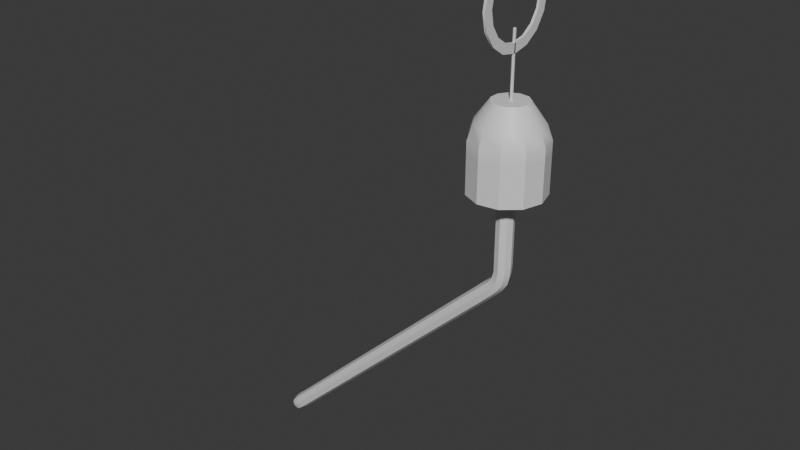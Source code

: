 # Source: tap.blend  (saved by Blender 4.3.34; exported with 4.5.12 LTS)
import bpy
from mathutils import Matrix  # noqa: F401  (used for matrix-valued properties, if any)

bpy.ops.wm.read_factory_settings(use_empty=True)
scene = bpy.context.scene
scene.name = 'Scene'

# ---- collections
col_export = bpy.data.collections.new('export'); scene.collection.children.link(col_export)

# ---- materials (node trees are filled in below, after node groups)
mat_fueltank = bpy.data.materials.new('FuelTank')
mat_tubes = bpy.data.materials.new('Tubes')
mat_wand = bpy.data.materials.new('Wand')
mat_gold = bpy.data.materials.new('Gold')

# ---- node groups
ng_smooth_by_angle = bpy.data.node_groups.new('Smooth by Angle', 'GeometryNodeTree')
_s = ng_smooth_by_angle.interface.new_socket(name='Mesh', in_out='OUTPUT', socket_type='NodeSocketGeometry')
_s = ng_smooth_by_angle.interface.new_socket(name='Mesh', in_out='INPUT', socket_type='NodeSocketGeometry')
_s = ng_smooth_by_angle.interface.new_socket(name='Angle', in_out='INPUT', socket_type='NodeSocketFloat')
_s.subtype = 'ANGLE'
_s.default_value = 0.5236
_s.min_value = 0.0
_s.max_value = 3.142
_s.description = 'Maximum face angle for smooth edges'
_s = ng_smooth_by_angle.interface.new_socket(name='Ignore Sharpness', in_out='INPUT', socket_type='NodeSocketBool')
_s.force_non_field = True
ng_smooth_by_angle.description = 'Set the sharpness of mesh edges based on the angle between the neighboring faces'
ng_smooth_by_angle.is_modifier = True
_N = ng_smooth_by_angle.nodes; _L = ng_smooth_by_angle.links
n0 = _N.new('GeometryNodeSetShadeSmooth'); n0.name = 'Set Shade Smooth'; n0.location = (120, -80)
n0.domain = 'EDGE'
n1 = _N.new('GeometryNodeSetShadeSmooth'); n1.name = 'Set Shade Smooth.001'; n1.location = (300, -80)
n2 = _N.new('NodeGroupOutput'); n2.name = 'Group Output'; n2.location = (480, -80)
n3 = _N.new('GeometryNodeInputMeshEdgeAngle'); n3.name = 'Edge Angle'; n3.location = (-440, -240)
n4 = _N.new('NodeGroupInput'); n4.name = 'Group Input'; n4.location = (-80, -80)
n5 = _N.new('GeometryNodeInputEdgeSmooth'); n5.name = 'Is Edge Smooth'; n5.location = (-260, -120)
n6 = _N.new('GeometryNodeInputShadeSmooth'); n6.name = 'Is Shade Smooth'; n6.location = (-440, -397)
n7 = _N.new('FunctionNodeCompare'); n7.name = 'Compare'; n7.location = (-260, -260)
n7.operation = 'LESS_EQUAL'
n7.inputs[6].default_value = (0.0, 0.0, 0.0, 0.0)
n7.inputs[7].default_value = (0.0, 0.0, 0.0, 0.0)
n8 = _N.new('FunctionNodeBooleanMath'); n8.name = 'Boolean Math.001'; n8.location = (-80, -260)
n9 = _N.new('NodeGroupInput'); n9.name = 'Group Input.001'; n9.location = (-440, -329)
n10 = _N.new('NodeGroupInput'); n10.name = 'Group Input.002'; n10.location = (-259, -189)
n11 = _N.new('FunctionNodeBooleanMath'); n11.name = 'Boolean Math'; n11.location = (-80, -149)
n11.operation = 'OR'
n12 = _N.new('FunctionNodeBooleanMath'); n12.name = 'Boolean Math.002'; n12.location = (-260, -380)
n12.operation = 'OR'
n13 = _N.new('NodeGroupInput'); n13.name = 'Group Input.003'; n13.location = (-440, -460)
_L.new(n3.outputs[0], n7.inputs[0])
_L.new(n1.outputs[0], n2.inputs[0])
_L.new(n9.outputs[1], n7.inputs[1])
_L.new(n7.outputs[0], n8.inputs[0])
_L.new(n4.outputs[0], n0.inputs[0])
_L.new(n0.outputs[0], n1.inputs[0])
_L.new(n8.outputs[0], n0.inputs[2])
_L.new(n10.outputs[2], n11.inputs[1])
_L.new(n5.outputs[0], n11.inputs[0])
_L.new(n11.outputs[0], n0.inputs[1])
_L.new(n13.outputs[2], n12.inputs[1])
_L.new(n6.outputs[0], n12.inputs[0])
_L.new(n12.outputs[0], n8.inputs[1])
n2.is_active_output = True

# ---- material node trees
mat_fueltank.use_nodes = True; mat_fueltank.node_tree.nodes.clear()
_N = mat_fueltank.node_tree.nodes; _L = mat_fueltank.node_tree.links
n0 = _N.new('ShaderNodeBsdfPrincipled'); n0.name = 'Principled BSDF'; n0.location = (10, 300)
n1 = _N.new('ShaderNodeOutputMaterial'); n1.name = 'Material Output'; n1.location = (300, 300)
_L.new(n0.outputs[0], n1.inputs[0])
n1.is_active_output = True
mat_tubes.use_nodes = True; mat_tubes.node_tree.nodes.clear()
_N = mat_tubes.node_tree.nodes; _L = mat_tubes.node_tree.links
n0 = _N.new('ShaderNodeBsdfPrincipled'); n0.name = 'Principled BSDF'; n0.location = (10, 300)
n1 = _N.new('ShaderNodeOutputMaterial'); n1.name = 'Material Output'; n1.location = (300, 300)
_L.new(n0.outputs[0], n1.inputs[0])
n1.is_active_output = True
mat_wand.use_nodes = True; mat_wand.node_tree.nodes.clear()
_N = mat_wand.node_tree.nodes; _L = mat_wand.node_tree.links
n0 = _N.new('ShaderNodeBsdfPrincipled'); n0.name = 'Principled BSDF'; n0.location = (10, 300)
n1 = _N.new('ShaderNodeOutputMaterial'); n1.name = 'Material Output'; n1.location = (300, 300)
_L.new(n0.outputs[0], n1.inputs[0])
n1.is_active_output = True
mat_gold.use_nodes = True; mat_gold.node_tree.nodes.clear()
_N = mat_gold.node_tree.nodes; _L = mat_gold.node_tree.links
n0 = _N.new('ShaderNodeBsdfPrincipled'); n0.name = 'Principled BSDF'; n0.location = (10, 300)
n1 = _N.new('ShaderNodeOutputMaterial'); n1.name = 'Material Output'; n1.location = (300, 300)
_L.new(n0.outputs[0], n1.inputs[0])
n1.is_active_output = True

# ---- world
world_world = bpy.data.worlds.new('World'); scene.world = world_world
world_world.use_nodes = True; world_world.node_tree.nodes.clear()
_N = world_world.node_tree.nodes; _L = world_world.node_tree.links
n0 = _N.new('ShaderNodeOutputWorld'); n0.name = 'World Output'; n0.location = (300, 300)
n1 = _N.new('ShaderNodeBackground'); n1.name = 'Background'; n1.location = (10, 300)
n1.inputs[0].default_value = (0.05088, 0.05088, 0.05088, 1.0)
_L.new(n1.outputs[0], n0.inputs[0])
n0.is_active_output = True
world_world.color = (0.05088, 0.05088, 0.05088)
world_world.sun_shadow_jitter_overblur = 0.0

# ---- meshes
me_cube_001 = bpy.data.meshes.new('Cube.001')
me_cube_001.from_pydata([(1.152, 0.1, -0.002558), (1.152, 0.04849, 0.2271), (1.206, 0.08413, -0.002558), (1.178, 0.04079, 0.2271), (1.243, 0.04154, -0.002558), (1.196, 0.02014, 0.2271), (1.251, -0.01423, -0.002558), (1.2, -0.006901, 0.2271), (1.227, -0.06549, -0.002558), (1.188, -0.03175, 0.2271), (1.18, -0.09595, -0.002558), (1.165, -0.04653, 0.2271), (1.124, -0.09595, -0.002558), (1.138, -0.04653, 0.2271), (1.076, -0.06549, -0.002558), (1.115, -0.03175, 0.2271), (1.053, -0.01423, -0.002558), (1.104, -0.006901, 0.2271), (1.061, 0.04154, -0.002558), (1.108, 0.02014, 0.2271), (1.098, 0.08413, -0.002558), (1.126, 0.04079, 0.2271), (1.152, 0.1, 0.103), (1.206, 0.08413, 0.103), (1.243, 0.04154, 0.103), (1.251, -0.01423, 0.103), (1.227, -0.06549, 0.103), (1.18, -0.09595, 0.103), (1.124, -0.09595, 0.103), (1.076, -0.06549, 0.103), (1.053, -0.01423, 0.103), (1.061, 0.04154, 0.103), (1.098, 0.08413, 0.103), (1.152, 0.08703, 0.1731), (1.199, 0.07321, 0.1731), (1.231, 0.03615, 0.1731), (1.238, -0.01239, 0.1731), (1.218, -0.05699, 0.1731), (1.176, -0.0835, 0.1731), (1.127, -0.0835, 0.1731), (1.086, -0.05699, 0.1731), (1.066, -0.01239, 0.1731), (1.073, 0.03615, 0.1731), (1.105, 0.07321, 0.1731), (1.152, 0.06204, 0.2078), (1.185, 0.05219, 0.2078), (1.208, 0.02577, 0.2078), (1.213, -0.008829, 0.2078), (1.199, -0.04063, 0.2078), (1.169, -0.05953, 0.2078), (1.134, -0.05953, 0.2078), (1.105, -0.04063, 0.2078), (1.09, -0.008829, 0.2078), (1.095, 0.02577, 0.2078), (1.118, 0.05219, 0.2078), (1.206, 0.08413, 0.134), (1.243, 0.04154, 0.134), (1.251, -0.01423, 0.134), (1.227, -0.06549, 0.134), (1.18, -0.09595, 0.134), (1.124, -0.09595, 0.134), (1.076, -0.06549, 0.134), (1.053, -0.01423, 0.134), (1.061, 0.04154, 0.134), (1.098, 0.08413, 0.134), (1.152, 0.1, 0.134), (1.152, 0.005, 0.219), (1.152, 0.005, 0.4573), (1.156, 0.0025, 0.219), (1.156, 0.0025, 0.4573), (1.156, -0.0025, 0.219), (1.156, -0.0025, 0.4573), (1.152, -0.005, 0.219), (1.152, -0.005, 0.4573), (1.148, -0.0025, 0.219), (1.148, -0.0025, 0.4573), (1.148, 0.0025, 0.219), (1.148, 0.0025, 0.4573), (1.148, 0.1143, 0.531), (1.156, 0.1143, 0.531), (1.148, 0.1056, 0.4873), (1.156, 0.1056, 0.4873), (1.148, 0.0808, 0.4502), (1.156, 0.08081, 0.4502), (1.148, 0.04373, 0.4254), (1.156, 0.04373, 0.4254), (1.148, 8.636e-10, 0.4167), (1.156, 8.636e-10, 0.4167), (1.148, -0.04373, 0.4254), (1.156, -0.04373, 0.4254), (1.148, -0.0808, 0.4502), (1.156, -0.08081, 0.4502), (1.148, -0.1056, 0.4873), (1.156, -0.1056, 0.4873), (1.148, -0.1143, 0.531), (1.156, -0.1143, 0.531), (1.148, -0.1056, 0.5747), (1.156, -0.1056, 0.5747), (1.148, -0.0808, 0.6118), (1.156, -0.08081, 0.6118), (1.148, -0.04373, 0.6366), (1.156, -0.04373, 0.6366), (1.148, 8.636e-10, 0.6453), (1.156, 8.636e-10, 0.6453), (1.148, 0.04373, 0.6366), (1.156, 0.04373, 0.6366), (1.148, 0.0808, 0.6118), (1.156, 0.08081, 0.6118), (1.148, 0.1056, 0.5747), (1.156, 0.1056, 0.5747), (1.148, 0.145, 0.531), (1.148, 0.134, 0.4755), (1.148, 0.1025, 0.4285), (1.148, 0.05549, 0.397), (1.148, 8.149e-10, 0.386), (1.148, -0.05549, 0.397), (1.148, -0.1025, 0.4285), (1.148, -0.134, 0.4755), (1.148, -0.145, 0.531), (1.148, -0.134, 0.5865), (1.148, -0.1025, 0.6335), (1.148, -0.05549, 0.665), (1.148, 8.149e-10, 0.676), (1.148, 0.05549, 0.665), (1.148, 0.1025, 0.6335), (1.148, 0.134, 0.5865), (1.156, 0.134, 0.4755), (1.156, 0.145, 0.531), (1.156, 0.1025, 0.4285), (1.156, 0.05549, 0.397), (1.156, 8.149e-10, 0.386), (1.156, -0.05549, 0.397), (1.156, -0.1025, 0.4285), (1.156, -0.134, 0.4755), (1.156, -0.145, 0.531), (1.156, -0.134, 0.5865), (1.156, -0.1025, 0.6335), (1.156, -0.05549, 0.665), (1.156, 8.149e-10, 0.676), (1.156, 0.05549, 0.665), (1.156, 0.1025, 0.6335), (1.156, 0.134, 0.5865), (1.167, -0.015, 0.07112), (1.137, -0.015, 0.07112), (1.137, 0.015, 0.07112), (1.167, 0.015, 0.07112), (1.163, -0.02, -0.3267), (1.127, -0.02, -0.3114), (1.127, 0.02, -0.3114), (1.163, 0.02, -0.3267), (0.2587, -0.015, -1.202), (0.2379, -0.015, -1.18), (0.2379, 0.015, -1.18), (0.2587, 0.015, -1.202), (1.172, -0.02, 0.02743), (1.132, -0.02, 0.02743), (1.132, 0.02, 0.02743), (1.172, 0.02, 0.02743), (1.172, -0.02, -0.03082), (1.132, -0.02, -0.03082), (1.132, 0.02, -0.03082), (1.172, 0.02, -0.03082), (1.172, -0.02, -0.08908), (1.132, -0.02, -0.08908), (1.132, 0.02, -0.08908), (1.172, 0.02, -0.08908), (1.172, -0.02, -0.1473), (1.132, -0.02, -0.1473), (1.132, 0.02, -0.1473), (1.172, 0.02, -0.1473), (1.172, -0.02, -0.2056), (1.132, -0.02, -0.2056), (1.132, 0.02, -0.2056), (1.172, 0.02, -0.2056), (1.172, -0.02, -0.2652), (1.132, -0.02, -0.2625), (1.132, 0.02, -0.2625), (1.172, 0.02, -0.2652), (1.125, -0.02, -0.3754), (1.096, -0.02, -0.3487), (1.096, 0.02, -0.3487), (1.125, 0.02, -0.3754), (1.083, -0.02, -0.4164), (1.055, -0.02, -0.3876), (1.055, 0.02, -0.3876), (1.083, 0.02, -0.4164), (1.041, -0.02, -0.4564), (1.013, -0.02, -0.4276), (1.013, 0.02, -0.4276), (1.041, 0.02, -0.4564), (0.9995, -0.02, -0.4964), (0.9718, -0.02, -0.4675), (0.9718, 0.02, -0.4675), (0.9995, 0.02, -0.4964), (0.958, -0.02, -0.5363), (0.9303, -0.02, -0.5075), (0.9303, 0.02, -0.5075), (0.958, 0.02, -0.5363), (0.9164, -0.02, -0.5763), (0.8887, -0.02, -0.5475), (0.8887, 0.02, -0.5475), (0.9164, 0.02, -0.5763), (0.8749, -0.02, -0.6163), (0.8472, -0.02, -0.5874), (0.8472, 0.02, -0.5874), (0.8749, 0.02, -0.6163), (0.8334, -0.02, -0.6562), (0.8056, -0.02, -0.6274), (0.8056, 0.02, -0.6274), (0.8334, 0.02, -0.6562), (0.7918, -0.02, -0.6962), (0.7641, -0.02, -0.6673), (0.7641, 0.02, -0.6673), (0.7918, 0.02, -0.6962), (0.7503, -0.02, -0.7361), (0.7225, -0.02, -0.7073), (0.7225, 0.02, -0.7073), (0.7503, 0.02, -0.7361), (0.7087, -0.02, -0.7761), (0.681, -0.02, -0.7473), (0.681, 0.02, -0.7473), (0.7087, 0.02, -0.7761), (0.6672, -0.02, -0.8161), (0.6395, -0.02, -0.7872), (0.6395, 0.02, -0.7872), (0.6672, 0.02, -0.8161), (0.6256, -0.02, -0.856), (0.5979, -0.02, -0.8272), (0.5979, 0.02, -0.8272), (0.6256, 0.02, -0.856), (0.5841, -0.02, -0.896), (0.5564, -0.02, -0.8672), (0.5564, 0.02, -0.8672), (0.5841, 0.02, -0.896), (0.5426, -0.02, -0.9359), (0.5148, -0.02, -0.9071), (0.5148, 0.02, -0.9071), (0.5426, 0.02, -0.9359), (0.501, -0.02, -0.9759), (0.4733, -0.02, -0.9471), (0.4733, 0.02, -0.9471), (0.501, 0.02, -0.9759), (0.4595, -0.02, -1.016), (0.4317, -0.02, -0.987), (0.4317, 0.02, -0.987), (0.4595, 0.02, -1.016), (0.4179, -0.02, -1.056), (0.3902, -0.02, -1.027), (0.3902, 0.02, -1.027), (0.4179, 0.02, -1.056), (0.3764, -0.02, -1.096), (0.3487, -0.02, -1.067), (0.3487, 0.02, -1.067), (0.3764, 0.02, -1.096), (0.3348, -0.02, -1.136), (0.3071, -0.02, -1.107), (0.3071, 0.02, -1.107), (0.3348, 0.02, -1.136), (0.2933, -0.02, -1.176), (0.2656, -0.02, -1.147), (0.2656, 0.02, -1.147), (0.2933, 0.02, -1.176), (1.17, 1.384e-09, 0.07431), (1.152, 0.01829, 0.07431), (1.134, 1.355e-09, 0.07431), (1.152, -0.01829, 0.07431), (0.2587, 1.675e-09, -1.207), (0.246, -0.01829, -1.193), (0.2333, 1.791e-09, -1.18), (0.246, 0.01829, -1.193), (1.171, -0.01914, 0.05472), (1.133, -0.01914, 0.05472), (1.152, -0.0275, 0.02743), (1.133, 0.01914, 0.05472), (1.124, 1.355e-09, 0.02743), (1.171, 0.01914, 0.05472), (1.152, 0.0275, 0.02743), (1.179, 1.355e-09, 0.02743), (1.172, -0.02, -0.001697), (1.132, -0.02, -0.001697), (1.152, -0.0275, -0.03082), (1.132, 0.02, -0.001697), (1.124, 1.689e-09, -0.03082), (1.172, 0.02, -0.001697), (1.152, 0.0275, -0.03082), (1.179, 1.02e-09, -0.03082), (1.172, -0.02, -0.05995), (1.132, -0.02, -0.05995), (1.152, -0.0275, -0.08908), (1.132, 0.02, -0.05995), (1.124, 1.697e-09, -0.08908), (1.172, 0.02, -0.05995), (1.152, 0.0275, -0.08908), (1.179, 1.013e-09, -0.08908), (1.172, -0.02, -0.1182), (1.132, -0.02, -0.1182), (1.152, -0.0275, -0.1473), (1.132, 0.02, -0.1182), (1.124, 1.697e-09, -0.1473), (1.172, 0.02, -0.1182), (1.152, 0.0275, -0.1473), (1.179, 1.013e-09, -0.1473), (1.172, -0.02, -0.1765), (1.132, -0.02, -0.1765), (1.152, -0.0275, -0.2056), (1.132, 0.02, -0.1765), (1.124, 1.689e-09, -0.2056), (1.172, 0.02, -0.1765), (1.152, 0.0275, -0.2056), (1.179, 1.02e-09, -0.2056), (1.172, -0.02, -0.2349), (1.132, -0.02, -0.2346), (1.152, -0.0275, -0.2638), (1.132, 0.02, -0.2346), (1.125, 1.689e-09, -0.2621), (1.172, 0.02, -0.2349), (1.152, 0.0275, -0.2638), (1.179, 1.02e-09, -0.2656), (1.17, -0.02, -0.2966), (1.132, -0.02, -0.2885), (1.145, -0.0275, -0.3191), (1.132, 0.02, -0.2885), (1.12, 1.689e-09, -0.3086), (1.17, 0.02, -0.2966), (1.145, 0.0275, -0.3191), (1.17, 1.02e-09, -0.3295), (1.146, -0.02, -0.3527), (1.114, -0.02, -0.3307), (1.11, -0.0275, -0.3621), (1.114, 0.02, -0.3307), (1.09, 1.682e-09, -0.3438), (1.146, 0.02, -0.3527), (1.11, 0.0275, -0.3621), (1.13, 1.027e-09, -0.3804), (1.103, -0.02, -0.3963), (1.076, -0.02, -0.3678), (1.069, -0.0275, -0.402), (1.076, 0.02, -0.3678), (1.05, 1.689e-09, -0.3822), (1.103, 0.02, -0.3963), (1.069, 0.0275, -0.402), (1.088, 1.02e-09, -0.4218), (1.062, -0.02, -0.4364), (1.034, -0.02, -0.4076), (1.027, -0.0275, -0.442), (1.034, 0.02, -0.4076), (1.008, 1.689e-09, -0.4222), (1.062, 0.02, -0.4364), (1.027, 0.0275, -0.442), (1.046, 1.02e-09, -0.4618), (1.02, -0.02, -0.4764), (0.9926, -0.02, -0.4476), (0.9857, -0.0275, -0.482), (0.9926, 0.02, -0.4476), (0.9666, 1.682e-09, -0.4621), (1.02, 0.02, -0.4764), (0.9857, 0.0275, -0.482), (1.005, 1.027e-09, -0.5018), (0.9788, -0.02, -0.5163), (0.951, -0.02, -0.4875), (0.9441, -0.0275, -0.5219), (0.951, 0.02, -0.4875), (0.9251, 1.689e-09, -0.5021), (0.9788, 0.02, -0.5163), (0.9441, 0.0275, -0.5219), (0.9632, 1.02e-09, -0.5417), (0.9372, -0.02, -0.5563), (0.9095, -0.02, -0.5275), (0.9026, -0.0275, -0.5619), (0.9095, 0.02, -0.5275), (0.8835, 1.682e-09, -0.5421), (0.9372, 0.02, -0.5563), (0.9026, 0.0275, -0.5619), (0.9216, 1.027e-09, -0.5817), (0.8957, -0.02, -0.5963), (0.8679, -0.02, -0.5674), (0.861, -0.0275, -0.6018), (0.8679, 0.02, -0.5674), (0.842, 1.682e-09, -0.582), (0.8957, 0.02, -0.5963), (0.861, 0.0275, -0.6018), (0.8801, 1.027e-09, -0.6217), (0.8541, -0.02, -0.6362), (0.8264, -0.02, -0.6074), (0.8195, -0.0275, -0.6418), (0.8264, 0.02, -0.6074), (0.8004, 1.689e-09, -0.622), (0.8541, 0.02, -0.6362), (0.8195, 0.0275, -0.6418), (0.8386, 1.02e-09, -0.6616), (0.8126, -0.02, -0.6762), (0.7849, -0.02, -0.6474), (0.7779, -0.0275, -0.6818), (0.7849, 0.02, -0.6474), (0.7589, 1.682e-09, -0.6619), (0.8126, 0.02, -0.6762), (0.7779, 0.0275, -0.6818), (0.797, 1.027e-09, -0.7016), (0.771, -0.02, -0.7162), (0.7433, -0.02, -0.6873), (0.7364, -0.0275, -0.7217), (0.7433, 0.02, -0.6873), (0.7173, 1.689e-09, -0.7019), (0.771, 0.02, -0.7162), (0.7364, 0.0275, -0.7217), (0.7555, 1.02e-09, -0.7415), (0.7295, -0.02, -0.7561), (0.7018, -0.02, -0.7273), (0.6949, -0.0275, -0.7617), (0.7018, 0.02, -0.7273), (0.6758, 1.682e-09, -0.7419), (0.7295, 0.02, -0.7561), (0.6949, 0.0275, -0.7617), (0.7139, 1.027e-09, -0.7815), (0.688, -0.02, -0.7961), (0.6602, -0.02, -0.7673), (0.6533, -0.0275, -0.8016), (0.6602, 0.02, -0.7673), (0.6343, 1.682e-09, -0.7818), (0.688, 0.02, -0.7961), (0.6533, 0.0275, -0.8016), (0.6724, 1.027e-09, -0.8215), (0.6464, -0.02, -0.836), (0.6187, -0.02, -0.8072), (0.6118, -0.0275, -0.8416), (0.6187, 0.02, -0.8072), (0.5927, 1.682e-09, -0.8218), (0.6464, 0.02, -0.836), (0.6118, 0.0275, -0.8416), (0.6308, 1.027e-09, -0.8614), (0.6049, -0.02, -0.876), (0.5771, -0.02, -0.8472), (0.5702, -0.0275, -0.8816), (0.5771, 0.02, -0.8472), (0.5512, 1.682e-09, -0.8618), (0.6049, 0.02, -0.876), (0.5702, 0.0275, -0.8816), (0.5893, 1.027e-09, -0.9014), (0.5633, -0.02, -0.916), (0.5356, -0.02, -0.8871), (0.5287, -0.0275, -0.9215), (0.5356, 0.02, -0.8871), (0.5096, 1.682e-09, -0.9017), (0.5633, 0.02, -0.916), (0.5287, 0.0275, -0.9215), (0.5478, 1.027e-09, -0.9414), (0.5218, -0.02, -0.9559), (0.4941, -0.02, -0.9271), (0.4872, -0.0275, -0.9615), (0.4941, 0.02, -0.9271), (0.4681, 1.689e-09, -0.9417), (0.5218, 0.02, -0.9559), (0.4872, 0.0275, -0.9615), (0.5062, 1.02e-09, -0.9813), (0.4802, -0.02, -0.9959), (0.4525, -0.02, -0.9671), (0.4456, -0.0275, -1.001), (0.4525, 0.02, -0.9671), (0.4265, 1.689e-09, -0.9816), (0.4802, 0.02, -0.9959), (0.4456, 0.0275, -1.001), (0.4647, 1.02e-09, -1.021), (0.4387, -0.02, -1.036), (0.411, -0.02, -1.007), (0.4041, -0.0275, -1.041), (0.411, 0.02, -1.007), (0.385, 1.689e-09, -1.022), (0.4387, 0.02, -1.036), (0.4041, 0.0275, -1.041), (0.4231, 1.02e-09, -1.061), (0.3972, -0.02, -1.076), (0.3694, -0.02, -1.047), (0.3625, -0.0275, -1.081), (0.3694, 0.02, -1.047), (0.3435, 1.689e-09, -1.062), (0.3972, 0.02, -1.076), (0.3625, 0.0275, -1.081), (0.3816, 1.02e-09, -1.101), (0.3556, -0.02, -1.116), (0.3279, -0.02, -1.087), (0.321, -0.0275, -1.121), (0.3279, 0.02, -1.087), (0.3019, 1.689e-09, -1.102), (0.3556, 0.02, -1.116), (0.321, 0.0275, -1.121), (0.34, 1.02e-09, -1.141), (0.3141, -0.02, -1.156), (0.2863, -0.02, -1.127), (0.2794, -0.0275, -1.161), (0.2863, 0.02, -1.127), (0.2604, 1.689e-09, -1.141), (0.3141, 0.02, -1.156), (0.2794, 0.0275, -1.161), (0.2985, 1.02e-09, -1.181), (0.2733, -0.01914, -1.194), (0.2467, -0.01914, -1.166), (0.2467, 0.01914, -1.166), (0.2733, 0.01914, -1.194), (1.152, 1.355e-09, 0.08101), (0.2412, 1.005e-09, -1.198), (1.152, -0.02634, 0.05503), (1.125, 1.355e-09, 0.05503), (1.152, 0.02634, 0.05503), (1.178, 1.355e-09, 0.05503), (1.152, -0.0275, -0.001697), (1.124, 1.222e-09, -0.001697), (1.152, 0.0275, -0.001697), (1.179, 1.487e-09, -0.001697), (1.152, -0.0275, -0.05995), (1.124, 1.223e-09, -0.05995), (1.152, 0.0275, -0.05995), (1.179, 1.487e-09, -0.05995), (1.152, -0.0275, -0.1182), (1.124, 1.223e-09, -0.1182), (1.152, 0.0275, -0.1182), (1.179, 1.487e-09, -0.1182), (1.152, -0.0275, -0.1765), (1.124, 1.222e-09, -0.1765), (1.152, 0.0275, -0.1765), (1.179, 1.487e-09, -0.1765), (1.152, -0.0275, -0.2347), (1.124, 1.222e-09, -0.2345), (1.152, 0.0275, -0.2347), (1.179, 1.487e-09, -0.2349), (1.151, -0.0275, -0.2926), (1.125, 1.222e-09, -0.287), (1.151, 0.0275, -0.2926), (1.177, 1.487e-09, -0.2982), (1.13, -0.0275, -0.3417), (1.108, 1.192e-09, -0.3266), (1.13, 0.0275, -0.3417), (1.152, 1.517e-09, -0.3568), (1.09, -0.0275, -0.382), (1.07, 1.164e-09, -0.3624), (1.09, 0.0275, -0.382), (1.109, 1.546e-09, -0.4017), (1.048, -0.0275, -0.422), (1.029, 1.193e-09, -0.4022), (1.048, 0.0275, -0.422), (1.067, 1.517e-09, -0.4418), (1.006, -0.0275, -0.462), (0.9874, 1.192e-09, -0.4422), (1.006, 0.0275, -0.462), (1.025, 1.517e-09, -0.4818), (0.9649, -0.0275, -0.5019), (0.9458, 1.164e-09, -0.4821), (0.9649, 0.0275, -0.5019), (0.984, 1.546e-09, -0.5218), (0.9233, -0.0275, -0.5419), (0.9043, 1.192e-09, -0.5221), (0.9233, 0.0275, -0.5419), (0.9424, 1.517e-09, -0.5617), (0.8818, -0.0275, -0.5819), (0.8627, 1.163e-09, -0.562), (0.8818, 0.0275, -0.5819), (0.9009, 1.547e-09, -0.6017), (0.8403, -0.0275, -0.6218), (0.8212, 1.164e-09, -0.602), (0.8403, 0.0275, -0.6218), (0.8593, 1.546e-09, -0.6416), (0.7987, -0.0275, -0.6618), (0.7797, 1.192e-09, -0.642), (0.7987, 0.0275, -0.6618), (0.8178, 1.517e-09, -0.6816), (0.7572, -0.0275, -0.7017), (0.7381, 1.164e-09, -0.6819), (0.7572, 0.0275, -0.7017), (0.7762, 1.546e-09, -0.7216), (0.7156, -0.0275, -0.7417), (0.6966, 1.192e-09, -0.7219), (0.7156, 0.0275, -0.7417), (0.7347, 1.517e-09, -0.7615), (0.6741, -0.0275, -0.7817), (0.655, 1.163e-09, -0.7618), (0.6741, 0.0275, -0.7817), (0.6932, 1.547e-09, -0.8015), (0.6326, -0.0275, -0.8216), (0.6135, 1.163e-09, -0.8018), (0.6325, 0.0275, -0.8216), (0.6516, 1.547e-09, -0.8414), (0.591, -0.0275, -0.8616), (0.5719, 1.163e-09, -0.8418), (0.591, 0.0275, -0.8616), (0.6101, 1.547e-09, -0.8814), (0.5495, -0.0275, -0.9016), (0.5304, 1.163e-09, -0.8817), (0.5495, 0.0275, -0.9016), (0.5685, 1.547e-09, -0.9214), (0.5079, -0.0275, -0.9415), (0.4889, 1.164e-09, -0.9217), (0.5079, 0.0275, -0.9415), (0.527, 1.546e-09, -0.9613), (0.4664, -0.0275, -0.9815), (0.4473, 1.193e-09, -0.9617), (0.4664, 0.0275, -0.9815), (0.4854, 1.517e-09, -1.001), (0.4248, -0.0275, -1.021), (0.4058, 1.193e-09, -1.002), (0.4248, 0.0275, -1.021), (0.4439, 1.517e-09, -1.041), (0.3833, -0.0275, -1.061), (0.3642, 1.193e-09, -1.042), (0.3833, 0.0275, -1.061), (0.4024, 1.517e-09, -1.081), (0.3418, -0.0275, -1.101), (0.3227, 1.193e-09, -1.082), (0.3418, 0.0275, -1.101), (0.3608, 1.517e-09, -1.121), (0.3002, -0.0275, -1.141), (0.2811, 1.193e-09, -1.122), (0.3002, 0.0275, -1.141), (0.3193, 1.517e-09, -1.161), (0.2598, -0.02634, -1.18), (0.2415, 1.384e-09, -1.161), (0.2598, 0.02634, -1.18), (0.278, 1.326e-09, -1.199), (1.202, 0.1107, -0.02795), (1.176, 0.05357, 0.2525), (1.254, 0.06551, -0.02795), (1.201, 0.03165, 0.2525), (1.273, -0.000571, -0.02795), (1.21, -0.000391, 0.2525), (1.253, -0.06654, -0.02795), (1.201, -0.03238, 0.2525), (1.201, -0.1114, -0.02795), (1.175, -0.05416, 0.2525), (1.133, -0.121, -0.02795), (1.142, -0.05881, 0.2525), (1.071, -0.09228, -0.02795), (1.112, -0.04486, 0.2525), (1.034, -0.03429, -0.02795), (1.094, -0.01674, 0.2525), (1.034, 0.03452, -0.02795), (1.094, 0.01662, 0.2525), (1.071, 0.0923, -0.02795), (1.112, 0.04464, 0.2525), (1.134, 0.1207, -0.02795), (1.143, 0.05842, 0.2525), (1.202, 0.1107, 0.1009), (1.254, 0.06551, 0.1009), (1.273, -0.000571, 0.1009), (1.253, -0.06654, 0.1009), (1.201, -0.1114, 0.1009), (1.133, -0.121, 0.1009), (1.071, -0.09228, 0.1009), (1.034, -0.03429, 0.1009), (1.034, 0.03452, 0.1009), (1.071, 0.0923, 0.1009), (1.134, 0.1207, 0.1009), (1.195, 0.09633, 0.1865), (1.24, 0.05698, 0.1865), (1.257, -0.0005257, 0.1865), (1.24, -0.05794, 0.1865), (1.195, -0.09702, 0.1865), (1.135, -0.1054, 0.1865), (1.081, -0.08034, 0.1865), (1.049, -0.02987, 0.1865), (1.049, 0.03001, 0.1865), (1.081, 0.0803, 0.1865), (1.136, 0.105, 0.1865), (1.182, 0.0686, 0.229), (1.215, 0.04055, 0.229), (1.227, -0.0004384, 0.229), (1.214, -0.04136, 0.229), (1.182, -0.06922, 0.229), (1.14, -0.07518, 0.229), (1.101, -0.05733, 0.229), (1.078, -0.02136, 0.229), (1.078, 0.02133, 0.229), (1.101, 0.05718, 0.229), (1.14, 0.0748, 0.229), (1.254, 0.06551, 0.1388), (1.273, -0.000571, 0.1388), (1.253, -0.06654, 0.1388), (1.201, -0.1114, 0.1388), (1.133, -0.121, 0.1388), (1.071, -0.09228, 0.1388), (1.034, -0.03429, 0.1388), (1.034, 0.03452, 0.1388), (1.071, 0.0923, 0.1388), (1.134, 0.1207, 0.1388), (1.202, 0.1107, 0.1388), (1.084, -0.02328, 0.1046), (1.084, -0.02328, 0.01692), (1.084, 0.02351, 0.01692), (1.125, 0.01134, 0.2076), (1.125, -0.01135, 0.2076), (1.084, 0.02351, 0.1046), (1.084, -0.02328, 0.1303), (1.084, 0.02351, 0.1303), (1.114, -0.01449, 0.1916), (1.094, -0.02027, 0.1628), (1.114, 0.01454, 0.1916), (1.094, 0.02044, 0.1628)], [], [(44, 1, 3, 45), (45, 3, 5, 46), (46, 5, 7, 47), (47, 7, 9, 48), (48, 9, 11, 49), (49, 11, 13, 50), (50, 13, 15, 51), (51, 15, 17, 52), (52, 17, 19, 53), (20, 32, 22, 0), (53, 19, 21, 54), (54, 21, 1, 44), (0, 2, 4, 6, 8, 10, 12, 14, 16, 18, 20), (18, 31, 32, 20), (16, 30, 31, 18), (14, 29, 30, 16), (12, 28, 29, 14), (10, 27, 28, 12), (8, 26, 27, 10), (6, 25, 26, 8), (4, 24, 25, 6), (2, 23, 24, 4), (0, 22, 23, 2), (64, 43, 33, 65), (63, 42, 43, 64), (62, 41, 42, 63), (61, 40, 41, 62), (60, 39, 40, 61), (59, 38, 39, 60), (58, 37, 38, 59), (57, 36, 37, 58), (56, 35, 36, 57), (55, 34, 35, 56), (65, 33, 34, 55), (43, 54, 44, 33), (42, 53, 54, 43), (41, 52, 53, 42), (40, 51, 52, 41), (39, 50, 51, 40), (38, 49, 50, 39), (37, 48, 49, 38), (36, 47, 48, 37), (35, 46, 47, 36), (34, 45, 46, 35), (33, 44, 45, 34), (22, 65, 55, 23), (23, 55, 56, 24), (24, 56, 57, 25), (25, 57, 58, 26), (26, 58, 59, 27), (27, 59, 60, 28), (28, 60, 61, 29), (29, 61, 62, 30), (30, 62, 63, 31), (31, 63, 64, 32), (32, 64, 65, 22), (3, 1, 21, 19, 17, 15, 13, 11, 9, 7, 5), (66, 67, 69, 68), (68, 69, 71, 70), (70, 71, 73, 72), (72, 73, 75, 74), (69, 67, 77, 75, 73, 71), (74, 75, 77, 76), (76, 77, 67, 66), (66, 68, 70, 72, 74, 76), (110, 127, 126, 111), (111, 126, 128, 112), (112, 128, 129, 113), (113, 129, 130, 114), (114, 130, 131, 115), (115, 131, 132, 116), (116, 132, 133, 117), (117, 133, 134, 118), (118, 134, 135, 119), (119, 135, 136, 120), (120, 136, 137, 121), (121, 137, 138, 122), (122, 138, 139, 123), (123, 139, 140, 124), (109, 107, 106, 108), (124, 140, 141, 125), (125, 141, 127, 110), (79, 109, 108, 78), (80, 78, 110, 111), (82, 80, 111, 112), (84, 82, 112, 113), (86, 84, 113, 114), (88, 86, 114, 115), (90, 88, 115, 116), (92, 90, 116, 117), (94, 92, 117, 118), (96, 94, 118, 119), (98, 96, 119, 120), (100, 98, 120, 121), (102, 100, 121, 122), (104, 102, 122, 123), (106, 104, 123, 124), (108, 106, 124, 125), (78, 108, 125, 110), (79, 81, 126, 127), (81, 83, 128, 126), (83, 85, 129, 128), (85, 87, 130, 129), (87, 89, 131, 130), (89, 91, 132, 131), (91, 93, 133, 132), (93, 95, 134, 133), (95, 97, 135, 134), (97, 99, 136, 135), (99, 101, 137, 136), (101, 103, 138, 137), (103, 105, 139, 138), (105, 107, 140, 139), (107, 109, 141, 140), (109, 79, 127, 141), (107, 105, 104, 106), (105, 103, 102, 104), (103, 101, 100, 102), (101, 99, 98, 100), (99, 97, 96, 98), (97, 95, 94, 96), (95, 93, 92, 94), (93, 91, 90, 92), (91, 89, 88, 90), (89, 87, 86, 88), (87, 85, 84, 86), (85, 83, 82, 84), (83, 81, 80, 82), (81, 79, 78, 80), (145, 263, 498, 262), (263, 144, 264, 498), (498, 264, 143, 265), (262, 498, 265, 142), (150, 267, 499, 266), (267, 151, 268, 499), (499, 268, 152, 269), (266, 499, 269, 153), (142, 265, 500, 270), (265, 143, 271, 500), (500, 271, 155, 272), (270, 500, 272, 154), (143, 264, 501, 271), (264, 144, 273, 501), (501, 273, 156, 274), (271, 501, 274, 155), (144, 263, 502, 273), (263, 145, 275, 502), (502, 275, 157, 276), (273, 502, 276, 156), (145, 262, 503, 275), (262, 142, 270, 503), (503, 270, 154, 277), (275, 503, 277, 157), (154, 272, 504, 278), (272, 155, 279, 504), (504, 279, 159, 280), (278, 504, 280, 158), (155, 274, 505, 279), (274, 156, 281, 505), (505, 281, 160, 282), (279, 505, 282, 159), (156, 276, 506, 281), (276, 157, 283, 506), (506, 283, 161, 284), (281, 506, 284, 160), (157, 277, 507, 283), (277, 154, 278, 507), (507, 278, 158, 285), (283, 507, 285, 161), (158, 280, 508, 286), (280, 159, 287, 508), (508, 287, 163, 288), (286, 508, 288, 162), (159, 282, 509, 287), (282, 160, 289, 509), (509, 289, 164, 290), (287, 509, 290, 163), (160, 284, 510, 289), (284, 161, 291, 510), (510, 291, 165, 292), (289, 510, 292, 164), (161, 285, 511, 291), (285, 158, 286, 511), (511, 286, 162, 293), (291, 511, 293, 165), (162, 288, 512, 294), (288, 163, 295, 512), (512, 295, 167, 296), (294, 512, 296, 166), (163, 290, 513, 295), (290, 164, 297, 513), (513, 297, 168, 298), (295, 513, 298, 167), (164, 292, 514, 297), (292, 165, 299, 514), (514, 299, 169, 300), (297, 514, 300, 168), (165, 293, 515, 299), (293, 162, 294, 515), (515, 294, 166, 301), (299, 515, 301, 169), (166, 296, 516, 302), (296, 167, 303, 516), (516, 303, 171, 304), (302, 516, 304, 170), (167, 298, 517, 303), (298, 168, 305, 517), (517, 305, 172, 306), (303, 517, 306, 171), (168, 300, 518, 305), (300, 169, 307, 518), (518, 307, 173, 308), (305, 518, 308, 172), (169, 301, 519, 307), (301, 166, 302, 519), (519, 302, 170, 309), (307, 519, 309, 173), (170, 304, 520, 310), (304, 171, 311, 520), (520, 311, 175, 312), (310, 520, 312, 174), (171, 306, 521, 311), (306, 172, 313, 521), (521, 313, 176, 314), (311, 521, 314, 175), (172, 308, 522, 313), (308, 173, 315, 522), (522, 315, 177, 316), (313, 522, 316, 176), (173, 309, 523, 315), (309, 170, 310, 523), (523, 310, 174, 317), (315, 523, 317, 177), (174, 312, 524, 318), (312, 175, 319, 524), (524, 319, 147, 320), (318, 524, 320, 146), (175, 314, 525, 319), (314, 176, 321, 525), (525, 321, 148, 322), (319, 525, 322, 147), (176, 316, 526, 321), (316, 177, 323, 526), (526, 323, 149, 324), (321, 526, 324, 148), (177, 317, 527, 323), (317, 174, 318, 527), (527, 318, 146, 325), (323, 527, 325, 149), (146, 320, 528, 326), (320, 147, 327, 528), (528, 327, 179, 328), (326, 528, 328, 178), (147, 322, 529, 327), (322, 148, 329, 529), (529, 329, 180, 330), (327, 529, 330, 179), (148, 324, 530, 329), (324, 149, 331, 530), (530, 331, 181, 332), (329, 530, 332, 180), (149, 325, 531, 331), (325, 146, 326, 531), (531, 326, 178, 333), (331, 531, 333, 181), (178, 328, 532, 334), (328, 179, 335, 532), (532, 335, 183, 336), (334, 532, 336, 182), (179, 330, 533, 335), (330, 180, 337, 533), (533, 337, 184, 338), (335, 533, 338, 183), (180, 332, 534, 337), (332, 181, 339, 534), (534, 339, 185, 340), (337, 534, 340, 184), (181, 333, 535, 339), (333, 178, 334, 535), (535, 334, 182, 341), (339, 535, 341, 185), (182, 336, 536, 342), (336, 183, 343, 536), (536, 343, 187, 344), (342, 536, 344, 186), (183, 338, 537, 343), (338, 184, 345, 537), (537, 345, 188, 346), (343, 537, 346, 187), (184, 340, 538, 345), (340, 185, 347, 538), (538, 347, 189, 348), (345, 538, 348, 188), (185, 341, 539, 347), (341, 182, 342, 539), (539, 342, 186, 349), (347, 539, 349, 189), (186, 344, 540, 350), (344, 187, 351, 540), (540, 351, 191, 352), (350, 540, 352, 190), (187, 346, 541, 351), (346, 188, 353, 541), (541, 353, 192, 354), (351, 541, 354, 191), (188, 348, 542, 353), (348, 189, 355, 542), (542, 355, 193, 356), (353, 542, 356, 192), (189, 349, 543, 355), (349, 186, 350, 543), (543, 350, 190, 357), (355, 543, 357, 193), (190, 352, 544, 358), (352, 191, 359, 544), (544, 359, 195, 360), (358, 544, 360, 194), (191, 354, 545, 359), (354, 192, 361, 545), (545, 361, 196, 362), (359, 545, 362, 195), (192, 356, 546, 361), (356, 193, 363, 546), (546, 363, 197, 364), (361, 546, 364, 196), (193, 357, 547, 363), (357, 190, 358, 547), (547, 358, 194, 365), (363, 547, 365, 197), (194, 360, 548, 366), (360, 195, 367, 548), (548, 367, 199, 368), (366, 548, 368, 198), (195, 362, 549, 367), (362, 196, 369, 549), (549, 369, 200, 370), (367, 549, 370, 199), (196, 364, 550, 369), (364, 197, 371, 550), (550, 371, 201, 372), (369, 550, 372, 200), (197, 365, 551, 371), (365, 194, 366, 551), (551, 366, 198, 373), (371, 551, 373, 201), (198, 368, 552, 374), (368, 199, 375, 552), (552, 375, 203, 376), (374, 552, 376, 202), (199, 370, 553, 375), (370, 200, 377, 553), (553, 377, 204, 378), (375, 553, 378, 203), (200, 372, 554, 377), (372, 201, 379, 554), (554, 379, 205, 380), (377, 554, 380, 204), (201, 373, 555, 379), (373, 198, 374, 555), (555, 374, 202, 381), (379, 555, 381, 205), (202, 376, 556, 382), (376, 203, 383, 556), (556, 383, 207, 384), (382, 556, 384, 206), (203, 378, 557, 383), (378, 204, 385, 557), (557, 385, 208, 386), (383, 557, 386, 207), (204, 380, 558, 385), (380, 205, 387, 558), (558, 387, 209, 388), (385, 558, 388, 208), (205, 381, 559, 387), (381, 202, 382, 559), (559, 382, 206, 389), (387, 559, 389, 209), (206, 384, 560, 390), (384, 207, 391, 560), (560, 391, 211, 392), (390, 560, 392, 210), (207, 386, 561, 391), (386, 208, 393, 561), (561, 393, 212, 394), (391, 561, 394, 211), (208, 388, 562, 393), (388, 209, 395, 562), (562, 395, 213, 396), (393, 562, 396, 212), (209, 389, 563, 395), (389, 206, 390, 563), (563, 390, 210, 397), (395, 563, 397, 213), (210, 392, 564, 398), (392, 211, 399, 564), (564, 399, 215, 400), (398, 564, 400, 214), (211, 394, 565, 399), (394, 212, 401, 565), (565, 401, 216, 402), (399, 565, 402, 215), (212, 396, 566, 401), (396, 213, 403, 566), (566, 403, 217, 404), (401, 566, 404, 216), (213, 397, 567, 403), (397, 210, 398, 567), (567, 398, 214, 405), (403, 567, 405, 217), (214, 400, 568, 406), (400, 215, 407, 568), (568, 407, 219, 408), (406, 568, 408, 218), (215, 402, 569, 407), (402, 216, 409, 569), (569, 409, 220, 410), (407, 569, 410, 219), (216, 404, 570, 409), (404, 217, 411, 570), (570, 411, 221, 412), (409, 570, 412, 220), (217, 405, 571, 411), (405, 214, 406, 571), (571, 406, 218, 413), (411, 571, 413, 221), (218, 408, 572, 414), (408, 219, 415, 572), (572, 415, 223, 416), (414, 572, 416, 222), (219, 410, 573, 415), (410, 220, 417, 573), (573, 417, 224, 418), (415, 573, 418, 223), (220, 412, 574, 417), (412, 221, 419, 574), (574, 419, 225, 420), (417, 574, 420, 224), (221, 413, 575, 419), (413, 218, 414, 575), (575, 414, 222, 421), (419, 575, 421, 225), (222, 416, 576, 422), (416, 223, 423, 576), (576, 423, 227, 424), (422, 576, 424, 226), (223, 418, 577, 423), (418, 224, 425, 577), (577, 425, 228, 426), (423, 577, 426, 227), (224, 420, 578, 425), (420, 225, 427, 578), (578, 427, 229, 428), (425, 578, 428, 228), (225, 421, 579, 427), (421, 222, 422, 579), (579, 422, 226, 429), (427, 579, 429, 229), (226, 424, 580, 430), (424, 227, 431, 580), (580, 431, 231, 432), (430, 580, 432, 230), (227, 426, 581, 431), (426, 228, 433, 581), (581, 433, 232, 434), (431, 581, 434, 231), (228, 428, 582, 433), (428, 229, 435, 582), (582, 435, 233, 436), (433, 582, 436, 232), (229, 429, 583, 435), (429, 226, 430, 583), (583, 430, 230, 437), (435, 583, 437, 233), (230, 432, 584, 438), (432, 231, 439, 584), (584, 439, 235, 440), (438, 584, 440, 234), (231, 434, 585, 439), (434, 232, 441, 585), (585, 441, 236, 442), (439, 585, 442, 235), (232, 436, 586, 441), (436, 233, 443, 586), (586, 443, 237, 444), (441, 586, 444, 236), (233, 437, 587, 443), (437, 230, 438, 587), (587, 438, 234, 445), (443, 587, 445, 237), (234, 440, 588, 446), (440, 235, 447, 588), (588, 447, 239, 448), (446, 588, 448, 238), (235, 442, 589, 447), (442, 236, 449, 589), (589, 449, 240, 450), (447, 589, 450, 239), (236, 444, 590, 449), (444, 237, 451, 590), (590, 451, 241, 452), (449, 590, 452, 240), (237, 445, 591, 451), (445, 234, 446, 591), (591, 446, 238, 453), (451, 591, 453, 241), (238, 448, 592, 454), (448, 239, 455, 592), (592, 455, 243, 456), (454, 592, 456, 242), (239, 450, 593, 455), (450, 240, 457, 593), (593, 457, 244, 458), (455, 593, 458, 243), (240, 452, 594, 457), (452, 241, 459, 594), (594, 459, 245, 460), (457, 594, 460, 244), (241, 453, 595, 459), (453, 238, 454, 595), (595, 454, 242, 461), (459, 595, 461, 245), (242, 456, 596, 462), (456, 243, 463, 596), (596, 463, 247, 464), (462, 596, 464, 246), (243, 458, 597, 463), (458, 244, 465, 597), (597, 465, 248, 466), (463, 597, 466, 247), (244, 460, 598, 465), (460, 245, 467, 598), (598, 467, 249, 468), (465, 598, 468, 248), (245, 461, 599, 467), (461, 242, 462, 599), (599, 462, 246, 469), (467, 599, 469, 249), (246, 464, 600, 470), (464, 247, 471, 600), (600, 471, 251, 472), (470, 600, 472, 250), (247, 466, 601, 471), (466, 248, 473, 601), (601, 473, 252, 474), (471, 601, 474, 251), (248, 468, 602, 473), (468, 249, 475, 602), (602, 475, 253, 476), (473, 602, 476, 252), (249, 469, 603, 475), (469, 246, 470, 603), (603, 470, 250, 477), (475, 603, 477, 253), (250, 472, 604, 478), (472, 251, 479, 604), (604, 479, 255, 480), (478, 604, 480, 254), (251, 474, 605, 479), (474, 252, 481, 605), (605, 481, 256, 482), (479, 605, 482, 255), (252, 476, 606, 481), (476, 253, 483, 606), (606, 483, 257, 484), (481, 606, 484, 256), (253, 477, 607, 483), (477, 250, 478, 607), (607, 478, 254, 485), (483, 607, 485, 257), (254, 480, 608, 486), (480, 255, 487, 608), (608, 487, 259, 488), (486, 608, 488, 258), (255, 482, 609, 487), (482, 256, 489, 609), (609, 489, 260, 490), (487, 609, 490, 259), (256, 484, 610, 489), (484, 257, 491, 610), (610, 491, 261, 492), (489, 610, 492, 260), (257, 485, 611, 491), (485, 254, 486, 611), (611, 486, 258, 493), (491, 611, 493, 261), (258, 488, 612, 494), (488, 259, 495, 612), (612, 495, 151, 267), (494, 612, 267, 150), (259, 490, 613, 495), (490, 260, 496, 613), (613, 496, 152, 268), (495, 613, 268, 151), (260, 492, 614, 496), (492, 261, 497, 614), (614, 497, 153, 269), (496, 614, 269, 152), (261, 493, 615, 497), (493, 258, 494, 615), (615, 494, 150, 266), (497, 615, 266, 153), (660, 617, 619, 661), (661, 619, 621, 662), (662, 621, 623, 663), (663, 623, 625, 664), (664, 625, 627, 665), (665, 627, 629, 666), (666, 629, 631, 667), (633, 668, 692, 685), (668, 633, 635, 669), (636, 648, 638, 616), (669, 635, 637, 670), (670, 637, 617, 660), (616, 618, 620, 622, 624, 626, 628, 630, 632, 634, 636), (634, 647, 648, 636), (632, 646, 647, 634), (677, 656, 691, 688), (628, 644, 645, 630), (626, 643, 644, 628), (624, 642, 643, 626), (622, 641, 642, 624), (620, 640, 641, 622), (618, 639, 640, 620), (616, 638, 639, 618), (680, 659, 649, 681), (679, 658, 659, 680), (678, 657, 658, 679), (645, 677, 688, 682), (676, 655, 656, 677), (675, 654, 655, 676), (674, 653, 654, 675), (673, 652, 653, 674), (672, 651, 652, 673), (671, 650, 651, 672), (681, 649, 650, 671), (659, 670, 660, 649), (658, 669, 670, 659), (657, 668, 669, 658), (631, 633, 685, 686), (655, 666, 667, 656), (654, 665, 666, 655), (653, 664, 665, 654), (652, 663, 664, 653), (651, 662, 663, 652), (650, 661, 662, 651), (649, 660, 661, 650), (638, 681, 671, 639), (639, 671, 672, 640), (640, 672, 673, 641), (641, 673, 674, 642), (642, 674, 675, 643), (643, 675, 676, 644), (644, 676, 677, 645), (667, 631, 686, 690), (646, 678, 679, 647), (647, 679, 680, 648), (648, 680, 681, 638), (619, 617, 637, 635, 633, 631, 629, 627, 625, 623, 621), (690, 686, 685, 692), (683, 682, 687, 684), (688, 691, 693, 689), (691, 690, 692, 693), (682, 688, 689, 687), (678, 646, 687, 689), (646, 632, 684, 687), (657, 678, 689, 693), (630, 645, 682, 683), (656, 667, 690, 691), (632, 630, 683, 684), (668, 657, 693, 692)])
me_cube_001.polygons.foreach_set('use_smooth', [True] * 670)
me_cube_001.polygons.foreach_set('material_index', [0, 0, 0, 0, 0, 0, 0, 0, 0, 0, 0, 0, 0, 0, 0, 0, 0, 0, 0, 0, 0, 0, 0, 0, 0, 0, 0, 0, 0, 0, 0, 0, 0, 0, 0, 0, 0, 0, 0, 0, 0, 0, 0, 0, 0, 0, 0, 0, 0, 0, 0, 0, 0, 0, 0, 0, 0, 1, 1, 1, 1, 1, 1, 1, 1, 2, 2, 2, 2, 2, 2, 2, 2, 2, 2, 2, 2, 2, 2, 2, 2, 2, 2, 2, 2, 2, 2, 2, 2, 2, 2, 2, 2, 2, 2, 2, 2, 2, 2, 2, 2, 2, 2, 2, 2, 2, 2, 2, 2, 2, 2, 2, 2, 2, 2, 2, 2, 2, 2, 2, 2, 2, 2, 2, 2, 2, 2, 2, 2, 1, 1, 1, 1, 1, 1, 1, 1, 1, 1, 1, 1, 1, 1, 1, 1, 1, 1, 1, 1, 1, 1, 1, 1, 1, 1, 1, 1, 1, 1, 1, 1, 1, 1, 1, 1, 1, 1, 1, 1, 1, 1, 1, 1, 1, 1, 1, 1, 1, 1, 1, 1, 1, 1, 1, 1, 1, 1, 1, 1, 1, 1, 1, 1, 1, 1, 1, 1, 1, 1, 1, 1, 1, 1, 1, 1, 1, 1, 1, 1, 1, 1, 1, 1, 1, 1, 1, 1, 1, 1, 1, 1, 1, 1, 1, 1, 1, 1, 1, 1, 1, 1, 1, 1, 1, 1, 1, 1, 1, 1, 1, 1, 1, 1, 1, 1, 1, 1, 1, 1, 1, 1, 1, 1, 1, 1, 1, 1, 1, 1, 1, 1, 1, 1, 1, 1, 1, 1, 1, 1, 1, 1, 1, 1, 1, 1, 1, 1, 1, 1, 1, 1, 1, 1, 1, 1, 1, 1, 1, 1, 1, 1, 1, 1, 1, 1, 1, 1, 1, 1, 1, 1, 1, 1, 1, 1, 1, 1, 1, 1, 1, 1, 1, 1, 1, 1, 1, 1, 1, 1, 1, 1, 1, 1, 1, 1, 1, 1, 1, 1, 1, 1, 1, 1, 1, 1, 1, 1, 1, 1, 1, 1, 1, 1, 1, 1, 1, 1, 1, 1, 1, 1, 1, 1, 1, 1, 1, 1, 1, 1, 1, 1, 1, 1, 1, 1, 1, 1, 1, 1, 1, 1, 1, 1, 1, 1, 1, 1, 1, 1, 1, 1, 1, 1, 1, 1, 1, 1, 1, 1, 1, 1, 1, 1, 1, 1, 1, 1, 1, 1, 1, 1, 1, 1, 1, 1, 1, 1, 1, 1, 1, 1, 1, 1, 1, 1, 1, 1, 1, 1, 1, 1, 1, 1, 1, 1, 1, 1, 1, 1, 1, 1, 1, 1, 1, 1, 1, 1, 1, 1, 1, 1, 1, 1, 1, 1, 1, 1, 1, 1, 1, 1, 1, 1, 1, 1, 1, 1, 1, 1, 1, 1, 1, 1, 1, 1, 1, 1, 1, 1, 1, 1, 1, 1, 1, 1, 1, 1, 1, 1, 1, 1, 1, 1, 1, 1, 1, 1, 1, 1, 1, 1, 1, 1, 1, 1, 1, 1, 1, 1, 1, 1, 1, 1, 1, 1, 1, 1, 1, 1, 1, 1, 1, 1, 1, 1, 1, 1, 1, 1, 1, 1, 1, 1, 1, 1, 1, 1, 1, 1, 1, 1, 1, 1, 1, 1, 1, 1, 1, 1, 1, 1, 1, 1, 1, 1, 1, 1, 1, 1, 1, 1, 1, 1, 1, 1, 1, 1, 1, 1, 1, 1, 1, 1, 1, 1, 1, 1, 1, 1, 1, 1, 1, 1, 1, 1, 1, 1, 1, 1, 1, 1, 1, 1, 1, 1, 1, 1, 1, 1, 1, 1, 1, 1, 1, 1, 1, 1, 1, 1, 1, 1, 3, 3, 3, 3, 3, 3, 3, 3, 3, 3, 3, 3, 3, 3, 3, 3, 3, 3, 3, 3, 3, 3, 3, 3, 3, 3, 3, 3, 3, 3, 3, 3, 3, 3, 3, 3, 3, 3, 3, 3, 3, 3, 3, 3, 3, 3, 3, 3, 3, 3, 3, 3, 3, 3, 3, 3, 3, 3, 3, 3, 3, 3, 3, 3, 3, 3, 3, 3, 3])
_uv = me_cube_001.uv_layers.new(name='UVMap')
_uv.uv.foreach_set('vector', [1.0, 0.9347, 1.0, 1.003, 0.9091, 1.003, 0.9091, 0.9347, 0.9091, 0.9347, 0.9091, 1.003, 0.8182, 1.003, 0.8182, 0.9347, 0.8182, 0.9347, 0.8182, 1.003, 0.7273, 1.003, 0.7273, 0.9347, 0.7273, 0.9347, 0.7273, 1.003, 0.6364, 1.003, 0.6364, 0.9347, 0.6364, 0.9347, 0.6364, 1.003, 0.5455, 1.003, 0.5455, 0.9347, 0.5455, 0.9347, 0.5455, 1.003, 0.4545, 1.003, 0.4545, 0.9347, 0.4545, 0.9347, 0.4545, 1.003, 0.3636, 1.003, 0.3636, 0.9347, 0.3636, 0.9347, 0.3636, 1.003, 0.2727, 1.003, 0.2727, 0.9347, 0.2727, 0.9347, 0.2727, 1.003, 0.1818, 1.003, 0.1818, 0.9347, 0.09091, 0.0007022, 0.09091, 0.7293, -2.384e-07, 0.7293, -2.384e-07, 0.0007022, 0.1818, 0.9347, 0.1818, 1.003, 0.09091, 1.003, 0.09091, 0.9347, 0.09091, 0.9347, 0.09091, 1.003, -2.384e-07, 1.003, -2.384e-07, 0.9347, 0.707, 1.615, 0.8368, 1.577, 0.9253, 1.475, 0.9446, 1.341, 0.8884, 1.218, 0.7746, 1.145, 0.6394, 1.145, 0.5257, 1.218, 0.4695, 1.341, 0.4887, 1.475, 0.5773, 1.577, 0.1818, 0.0007022, 0.1818, 0.7293, 0.09091, 0.7293, 0.09091, 0.0007022, 0.2727, 0.0007022, 0.2727, 0.7293, 0.1818, 0.7293, 0.1818, 0.0007022, 0.3636, 0.0007022, 0.3636, 0.7293, 0.2727, 0.7293, 0.2727, 0.0007022, 0.4545, 0.0007022, 0.4545, 0.7293, 0.3636, 0.7293, 0.3636, 0.0007022, 0.5455, 0.0007022, 0.5455, 0.7293, 0.4545, 0.7293, 0.4545, 0.0007022, 0.6364, 0.0007022, 0.6364, 0.7293, 0.5455, 0.7293, 0.5455, 0.0007022, 0.7273, 0.0007022, 0.7273, 0.7293, 0.6364, 0.7293, 0.6364, 0.0007022, 0.8182, 0.0007022, 0.8182, 0.7293, 0.7273, 0.7293, 0.7273, 0.0007022, 0.9091, 0.0007022, 0.9091, 0.7293, 0.8182, 0.7293, 0.8182, 0.0007022, 1.0, 0.0007022, 1.0, 0.7293, 0.9091, 0.7293, 0.9091, 0.0007022, 0.09091, 0.7978, 0.09091, 0.8662, -2.384e-07, 0.8662, -2.384e-07, 0.7978, 0.1818, 0.7978, 0.1818, 0.8662, 0.09091, 0.8662, 0.09091, 0.7978, 0.2727, 0.7978, 0.2727, 0.8662, 0.1818, 0.8662, 0.1818, 0.7978, 0.3636, 0.7978, 0.3636, 0.8662, 0.2727, 0.8662, 0.2727, 0.7978, 0.4545, 0.7978, 0.4545, 0.8662, 0.3636, 0.8662, 0.3636, 0.7978, 0.5455, 0.7978, 0.5455, 0.8662, 0.4545, 0.8662, 0.4545, 0.7978, 0.6364, 0.7978, 0.6364, 0.8662, 0.5455, 0.8662, 0.5455, 0.7978, 0.7273, 0.7978, 0.7273, 0.8662, 0.6364, 0.8662, 0.6364, 0.7978, 0.8182, 0.7978, 0.8182, 0.8662, 0.7273, 0.8662, 0.7273, 0.7978, 0.9091, 0.7978, 0.9091, 0.8662, 0.8182, 0.8662, 0.8182, 0.7978, 1.0, 0.7978, 1.0, 0.8662, 0.9091, 0.8662, 0.9091, 0.7978, 0.09091, 0.8662, 0.09091, 0.9347, -2.384e-07, 0.9347, -2.384e-07, 0.8662, 0.1818, 0.8662, 0.1818, 0.9347, 0.09091, 0.9347, 0.09091, 0.8662, 0.2727, 0.8662, 0.2727, 0.9347, 0.1818, 0.9347, 0.1818, 0.8662, 0.3636, 0.8662, 0.3636, 0.9347, 0.2727, 0.9347, 0.2727, 0.8662, 0.4545, 0.8662, 0.4545, 0.9347, 0.3636, 0.9347, 0.3636, 0.8662, 0.5455, 0.8662, 0.5455, 0.9347, 0.4545, 0.9347, 0.4545, 0.8662, 0.6364, 0.8662, 0.6364, 0.9347, 0.5455, 0.9347, 0.5455, 0.8662, 0.7273, 0.8662, 0.7273, 0.9347, 0.6364, 0.9347, 0.6364, 0.8662, 0.8182, 0.8662, 0.8182, 0.9347, 0.7273, 0.9347, 0.7273, 0.8662, 0.9091, 0.8662, 0.9091, 0.9347, 0.8182, 0.9347, 0.8182, 0.8662, 1.0, 0.8662, 1.0, 0.9347, 0.9091, 0.9347, 0.9091, 0.8662, 1.0, 0.7293, 1.0, 0.7978, 0.9091, 0.7978, 0.9091, 0.7293, 0.9091, 0.7293, 0.9091, 0.7978, 0.8182, 0.7978, 0.8182, 0.7293, 0.8182, 0.7293, 0.8182, 0.7978, 0.7273, 0.7978, 0.7273, 0.7293, 0.7273, 0.7293, 0.7273, 0.7978, 0.6364, 0.7978, 0.6364, 0.7293, 0.6364, 0.7293, 0.6364, 0.7978, 0.5455, 0.7978, 0.5455, 0.7293, 0.5455, 0.7293, 0.5455, 0.7978, 0.4545, 0.7978, 0.4545, 0.7293, 0.4545, 0.7293, 0.4545, 0.7978, 0.3636, 0.7978, 0.3636, 0.7293, 0.3636, 0.7293, 0.3636, 0.7978, 0.2727, 0.7978, 0.2727, 0.7293, 0.2727, 0.7293, 0.2727, 0.7978, 0.1818, 0.7978, 0.1818, 0.7293, 0.1818, 0.7293, 0.1818, 0.7978, 0.09091, 0.7978, 0.09091, 0.7293, 0.09091, 0.7293, 0.09091, 0.7978, -2.384e-07, 0.7978, -2.384e-07, 0.7293, 0.8661, 2.125, -0.04297, 2.125, 0.04794, 2.125, 0.1388, 2.125, 0.2298, 2.125, 0.3207, 2.125, 0.4116, 2.125, 0.5025, 2.125, 0.5934, 2.125, 0.6843, 2.125, 0.7752, 2.125, 1.0, 0.5, 1.0, 1.0, 0.8333, 1.0, 0.8333, 0.5, 0.8333, 0.5, 0.8333, 1.0, 0.6667, 1.0, 0.6667, 0.5, 0.6667, 0.5, 0.6667, 1.0, 0.5, 1.0, 0.5, 0.5, 0.5, 0.5, 0.5, 1.0, 0.3333, 1.0, 0.3333, 0.5, 0.4578, 0.37, 0.25, 0.49, 0.04215, 0.37, 0.04215, 0.13, 0.25, 0.01, 0.4578, 0.13, 0.3333, 0.5, 0.3333, 1.0, 0.1667, 1.0, 0.1667, 0.5, 0.1667, 0.5, 0.1667, 1.0, -8.941e-08, 1.0, -8.941e-08, 0.5, 0.75, 0.49, 0.9578, 0.37, 0.9578, 0.13, 0.75, 0.01, 0.5422, 0.13, 0.5422, 0.37, 1.0, 0.5, 1.0, 1.0, 0.9375, 1.0, 0.9375, 0.5, 0.9375, 0.5, 0.9375, 1.0, 0.875, 1.0, 0.875, 0.5, 0.875, 0.5, 0.875, 1.0, 0.8125, 1.0, 0.8125, 0.5, 0.8125, 0.5, 0.8125, 1.0, 0.75, 1.0, 0.75, 0.5, 0.75, 0.5, 0.75, 1.0, 0.6875, 1.0, 0.6875, 0.5, 0.6875, 0.5, 0.6875, 1.0, 0.625, 1.0, 0.625, 0.5, 0.625, 0.5, 0.625, 1.0, 0.5625, 1.0, 0.5625, 0.5, 0.5625, 0.5, 0.5625, 1.0, 0.5, 1.0, 0.5, 0.5, 0.5, 0.5, 0.5, 1.0, 0.4375, 1.0, 0.4375, 0.5, 0.4375, 0.5, 0.4375, 1.0, 0.375, 1.0, 0.375, 0.5, 0.375, 0.5, 0.375, 1.0, 0.3125, 1.0, 0.3125, 0.5, 0.3125, 0.5, 0.3125, 1.0, 0.25, 1.0, 0.25, 0.5, 0.25, 0.5, 0.25, 1.0, 0.1875, 1.0, 0.1875, 0.5, 0.1875, 0.5, 0.1875, 1.0, 0.125, 1.0, 0.125, 0.5, 0.1659, 0.453, 0.09461, 0.4054, 0.5946, 0.4054, 0.6659, 0.453, 0.125, 0.5, 0.125, 1.0, 0.0625, 1.0, 0.0625, 0.5, 0.0625, 0.5, 0.0625, 1.0, 0.0, 1.0, 0.0, 0.5, 0.25, 0.4697, 0.1659, 0.453, 0.6659, 0.453, 0.75, 0.4697, 0.8341, 0.453, 0.75, 0.4697, 0.75, 0.49, 0.8418, 0.4717, 0.9054, 0.4054, 0.8341, 0.453, 0.8418, 0.4717, 0.9197, 0.4197, 0.953, 0.3341, 0.9054, 0.4054, 0.9197, 0.4197, 0.9717, 0.3418, 0.9697, 0.25, 0.953, 0.3341, 0.9717, 0.3418, 0.99, 0.25, 0.953, 0.1659, 0.9697, 0.25, 0.99, 0.25, 0.9717, 0.1582, 0.9054, 0.09462, 0.953, 0.1659, 0.9717, 0.1582, 0.9197, 0.08029, 0.8341, 0.04698, 0.9054, 0.09462, 0.9197, 0.08029, 0.8418, 0.02827, 0.75, 0.03025, 0.8341, 0.04698, 0.8418, 0.02827, 0.75, 0.01, 0.6659, 0.04698, 0.75, 0.03025, 0.75, 0.01, 0.6582, 0.02827, 0.5946, 0.09462, 0.6659, 0.04698, 0.6582, 0.02827, 0.5803, 0.08029, 0.547, 0.1659, 0.5946, 0.09462, 0.5803, 0.08029, 0.5283, 0.1582, 0.5303, 0.25, 0.547, 0.1659, 0.5283, 0.1582, 0.51, 0.25, 0.547, 0.3341, 0.5303, 0.25, 0.51, 0.25, 0.5283, 0.3418, 0.5946, 0.4054, 0.547, 0.3341, 0.5283, 0.3418, 0.5803, 0.4197, 0.6659, 0.453, 0.5946, 0.4054, 0.5803, 0.4197, 0.6582, 0.4717, 0.75, 0.4697, 0.6659, 0.453, 0.6582, 0.4717, 0.75, 0.49, 0.25, 0.4697, 0.3341, 0.453, 0.3418, 0.4717, 0.25, 0.49, 0.3341, 0.453, 0.4054, 0.4054, 0.4197, 0.4197, 0.3418, 0.4717, 0.4054, 0.4054, 0.453, 0.3341, 0.4717, 0.3418, 0.4197, 0.4197, 0.453, 0.3341, 0.4697, 0.25, 0.49, 0.25, 0.4717, 0.3418, 0.4697, 0.25, 0.453, 0.1659, 0.4717, 0.1582, 0.49, 0.25, 0.453, 0.1659, 0.4054, 0.09461, 0.4197, 0.08029, 0.4717, 0.1582, 0.4054, 0.09461, 0.3341, 0.04698, 0.3418, 0.02827, 0.4197, 0.08029, 0.3341, 0.04698, 0.25, 0.03025, 0.25, 0.01, 0.3418, 0.02827, 0.25, 0.03025, 0.1659, 0.04698, 0.1582, 0.02827, 0.25, 0.01, 0.1659, 0.04698, 0.09461, 0.09461, 0.08029, 0.08029, 0.1582, 0.02827, 0.09461, 0.09461, 0.04698, 0.1659, 0.02827, 0.1582, 0.08029, 0.08029, 0.04698, 0.1659, 0.03025, 0.25, 0.01, 0.25, 0.02827, 0.1582, 0.03025, 0.25, 0.04698, 0.3341, 0.02827, 0.3418, 0.01, 0.25, 0.04698, 0.3341, 0.09461, 0.4054, 0.08029, 0.4197, 0.02827, 0.3418, 0.09461, 0.4054, 0.1659, 0.453, 0.1582, 0.4717, 0.08029, 0.4197, 0.1659, 0.453, 0.25, 0.4697, 0.25, 0.49, 0.1582, 0.4717, 0.09461, 0.4054, 0.04698, 0.3341, 0.547, 0.3341, 0.5946, 0.4054, 0.04698, 0.3341, 0.03025, 0.25, 0.5303, 0.25, 0.547, 0.3341, 0.03025, 0.25, 0.04698, 0.1659, 0.547, 0.1659, 0.5303, 0.25, 0.04698, 0.1659, 0.09461, 0.09461, 0.5946, 0.09462, 0.547, 0.1659, 0.09461, 0.09461, 0.1659, 0.04698, 0.6659, 0.04698, 0.5946, 0.09462, 0.1659, 0.04698, 0.25, 0.03025, 0.75, 0.03025, 0.6659, 0.04698, 0.25, 0.03025, 0.3341, 0.04698, 0.8341, 0.04698, 0.75, 0.03025, 0.3341, 0.04698, 0.4054, 0.09461, 0.9054, 0.09462, 0.8341, 0.04698, 0.4054, 0.09461, 0.453, 0.1659, 0.953, 0.1659, 0.9054, 0.09462, 0.453, 0.1659, 0.4697, 0.25, 0.9697, 0.25, 0.953, 0.1659, 0.4697, 0.25, 0.453, 0.3341, 0.953, 0.3341, 0.9697, 0.25, 0.453, 0.3341, 0.4054, 0.4054, 0.9054, 0.4054, 0.953, 0.3341, 0.4054, 0.4054, 0.3341, 0.453, 0.8341, 0.453, 0.9054, 0.4054, 0.3341, 0.453, 0.25, 0.4697, 0.75, 0.4697, 0.8341, 0.453, 0.0, 0.0, 0.0, 0.0, 0.0, 0.0, 0.0, 0.0, 0.0, 0.0, 0.0, 0.0, 0.0, 0.0, 0.0, 0.0, 0.0, 0.0, 0.0, 0.0, 0.0, 0.0, 0.0, 0.0, 0.0, 0.0, 0.0, 0.0, 0.0, 0.0, 0.0, 0.0, 0.0, 0.0, 0.0, 0.0, 0.0, 0.0, 0.0, 0.0, 0.0, 0.0, 0.0, 0.0, 0.0, 0.0, 0.0, 0.0, 0.0, 0.0, 0.0, 0.0, 0.0, 0.0, 0.0, 0.0, 0.0, 0.0, 0.0, 0.0, 0.0, 0.0, 0.0, 0.0, 0.0, 0.0, 0.0, 0.0, 0.0, 0.0, 0.0, 0.0, 0.0, 0.0, 0.0, 0.0, 0.0, 0.0, 0.0, 0.0, 0.0, 0.0, 0.0, 0.0, 0.0, 0.0, 0.0, 0.0, 0.0, 0.0, 0.0, 0.0, 0.0, 0.0, 0.0, 0.0, 0.0, 0.0, 0.0, 0.0, 0.0, 0.0, 0.0, 0.0, 0.0, 0.0, 0.0, 0.0, 0.0, 0.0, 0.0, 0.0, 0.0, 0.0, 0.0, 0.0, 0.0, 0.0, 0.0, 0.0, 0.0, 0.0, 0.0, 0.0, 0.0, 0.0, 0.0, 0.0, 0.0, 0.0, 0.0, 0.0, 0.0, 0.0, 0.0, 0.0, 0.0, 0.0, 0.0, 0.0, 0.0, 0.0, 0.0, 0.0, 0.0, 0.0, 0.0, 0.0, 0.0, 0.0, 0.0, 0.0, 0.0, 0.0, 0.0, 0.0, 0.0, 0.0, 0.0, 0.0, 0.0, 0.0, 0.0, 0.0, 0.0, 0.0, 0.0, 0.0, 0.0, 0.0, 0.0, 0.0, 0.0, 0.0, 0.0, 0.0, 0.0, 0.0, 0.0, 0.0, 0.0, 0.0, 0.0, 0.0, 0.0, 0.0, 0.0, 0.0, 0.0, 0.0, 0.0, 0.0, 0.0, 0.0, 0.0, 0.0, 0.0, 0.0, 0.0, 0.0, 0.0, 0.0, 0.0, 0.0, 0.0, 0.0, 0.0, 0.0, 0.0, 0.0, 0.0, 0.0, 0.0, 0.0, 0.0, 0.0, 0.0, 0.0, 0.0, 0.0, 0.0, 0.0, 0.0, 0.0, 0.0, 0.0, 0.0, 0.0, 0.0, 0.0, 0.0, 0.0, 0.0, 0.0, 0.0, 0.0, 0.0, 0.0, 0.0, 0.0, 0.0, 0.0, 0.0, 0.0, 0.0, 0.0, 0.0, 0.0, 0.0, 0.0, 0.0, 0.0, 0.0, 0.0, 0.0, 0.0, 0.0, 0.0, 0.0, 0.0, 0.0, 0.0, 0.0, 0.0, 0.0, 0.0, 0.0, 0.0, 0.0, 0.0, 0.0, 0.0, 0.0, 0.0, 0.0, 0.0, 0.0, 0.0, 0.0, 0.0, 0.0, 0.0, 0.0, 0.0, 0.0, 0.0, 0.0, 0.0, 0.0, 0.0, 0.0, 0.0, 0.0, 0.0, 0.0, 0.0, 0.0, 0.0, 0.0, 0.0, 0.0, 0.0, 0.0, 0.0, 0.0, 0.0, 0.0, 0.0, 0.0, 0.0, 0.0, 0.0, 0.0, 0.0, 0.0, 0.0, 0.0, 0.0, 0.0, 0.0, 0.0, 0.0, 0.0, 0.0, 0.0, 0.0, 0.0, 0.0, 0.0, 0.0, 0.0, 0.0, 0.0, 0.0, 0.0, 0.0, 0.0, 0.0, 0.0, 0.0, 0.0, 0.0, 0.0, 0.0, 0.0, 0.0, 0.0, 0.0, 0.0, 0.0, 0.0, 0.0, 0.0, 0.0, 0.0, 0.0, 0.0, 0.0, 0.0, 0.0, 0.0, 0.0, 0.0, 0.0, 0.0, 0.0, 0.0, 0.0, 0.0, 0.0, 0.0, 0.0, 0.0, 0.0, 0.0, 0.0, 0.0, 0.0, 0.0, 0.0, 0.0, 0.0, 0.0, 0.0, 0.0, 0.0, 0.0, 0.0, 0.0, 0.0, 0.0, 0.0, 0.0, 0.0, 0.0, 0.0, 0.0, 0.0, 0.0, 0.0, 0.0, 0.0, 0.0, 0.0, 0.0, 0.0, 0.0, 0.0, 0.0, 0.0, 0.0, 0.0, 0.0, 0.0, 0.0, 0.0, 0.0, 0.0, 0.0, 0.0, 0.0, 0.0, 0.0, 0.0, 0.0, 0.0, 0.0, 0.0, 0.0, 0.0, 0.0, 0.0, 0.0, 0.0, 0.0, 0.0, 0.0, 0.0, 0.0, 0.0, 0.0, 0.0, 0.0, 0.0, 0.0, 0.0, 0.0, 0.0, 0.0, 0.0, 0.0, 0.0, 0.0, 0.0, 0.0, 0.0, 0.0, 0.0, 0.0, 0.0, 0.0, 0.0, 0.0, 0.0, 0.0, 0.0, 0.0, 0.0, 0.0, 0.0, 0.0, 0.0, 0.0, 0.0, 0.0, 0.0, 0.0, 0.0, 0.0, 0.0, 0.0, 0.0, 0.0, 0.0, 0.0, 0.0, 0.0, 0.0, 0.0, 0.0, 0.0, 0.0, 0.0, 0.0, 0.0, 0.0, 0.0, 0.0, 0.0, 0.0, 0.0, 0.0, 0.0, 0.0, 0.0, 0.0, 0.0, 0.0, 0.0, 0.0, 0.0, 0.0, 0.0, 0.0, 0.0, 0.0, 0.0, 0.0, 0.0, 0.0, 0.0, 0.0, 0.0, 0.0, 0.0, 0.0, 0.0, 0.0, 0.0, 0.0, 0.0, 0.0, 0.0, 0.0, 0.0, 0.0, 0.0, 0.0, 0.0, 0.0, 0.0, 0.0, 0.0, 0.0, 0.0, 0.0, 0.0, 0.0, 0.0, 0.0, 0.0, 0.0, 0.0, 0.0, 0.0, 0.0, 0.0, 0.0, 0.0, 0.0, 0.0, 0.0, 0.0, 0.0, 0.0, 0.0, 0.0, 0.0, 0.0, 0.0, 0.0, 0.0, 0.0, 0.0, 0.0, 0.0, 0.0, 0.0, 0.0, 0.0, 0.0, 0.0, 0.0, 0.0, 0.0, 0.0, 0.0, 0.0, 0.0, 0.0, 0.0, 0.0, 0.0, 0.0, 0.0, 0.0, 0.0, 0.0, 0.0, 0.0, 0.0, 0.0, 0.0, 0.0, 0.0, 0.0, 0.0, 0.0, 0.0, 0.0, 0.0, 0.0, 0.0, 0.0, 0.0, 0.0, 0.0, 0.0, 0.0, 0.0, 0.0, 0.0, 0.0, 0.0, 0.0, 0.0, 0.0, 0.0, 0.0, 0.0, 0.0, 0.0, 0.0, 0.0, 0.0, 0.0, 0.0, 0.0, 0.0, 0.0, 0.0, 0.0, 0.0, 0.0, 0.0, 0.0, 0.0, 0.0, 0.0, 0.0, 0.0, 0.0, 0.0, 0.0, 0.0, 0.0, 0.0, 0.0, 0.0, 0.0, 0.0, 0.0, 0.0, 0.0, 0.0, 0.0, 0.0, 0.0, 0.0, 0.0, 0.0, 0.0, 0.0, 0.0, 0.0, 0.0, 0.0, 0.0, 0.0, 0.0, 0.0, 0.0, 0.0, 0.0, 0.0, 0.0, 0.0, 0.0, 0.0, 0.0, 0.0, 0.0, 0.0, 0.0, 0.0, 0.0, 0.0, 0.0, 0.0, 0.0, 0.0, 0.0, 0.0, 0.0, 0.0, 0.0, 0.0, 0.0, 0.0, 0.0, 0.0, 0.0, 0.0, 0.0, 0.0, 0.0, 0.0, 0.0, 0.0, 0.0, 0.0, 0.0, 0.0, 0.0, 0.0, 0.0, 0.0, 0.0, 0.0, 0.0, 0.0, 0.0, 0.0, 0.0, 0.0, 0.0, 0.0, 0.0, 0.0, 0.0, 0.0, 0.0, 0.0, 0.0, 0.0, 0.0, 0.0, 0.0, 0.0, 0.0, 0.0, 0.0, 0.0, 0.0, 0.0, 0.0, 0.0, 0.0, 0.0, 0.0, 0.0, 0.0, 0.0, 0.0, 0.0, 0.0, 0.0, 0.0, 0.0, 0.0, 0.0, 0.0, 0.0, 0.0, 0.0, 0.0, 0.0, 0.0, 0.0, 0.0, 0.0, 0.0, 0.0, 0.0, 0.0, 0.0, 0.0, 0.0, 0.0, 0.0, 0.0, 0.0, 0.0, 0.0, 0.0, 0.0, 0.0, 0.0, 0.0, 0.0, 0.0, 0.0, 0.0, 0.0, 0.0, 0.0, 0.0, 0.0, 0.0, 0.0, 0.0, 0.0, 0.0, 0.0, 0.0, 0.0, 0.0, 0.0, 0.0, 0.0, 0.0, 0.0, 0.0, 0.0, 0.0, 0.0, 0.0, 0.0, 0.0, 0.0, 0.0, 0.0, 0.0, 0.0, 0.0, 0.0, 0.0, 0.0, 0.0, 0.0, 0.0, 0.0, 0.0, 0.0, 0.0, 0.0, 0.0, 0.0, 0.0, 0.0, 0.0, 0.0, 0.0, 0.0, 0.0, 0.0, 0.0, 0.0, 0.0, 0.0, 0.0, 0.0, 0.0, 0.0, 0.0, 0.0, 0.0, 0.0, 0.0, 0.0, 0.0, 0.0, 0.0, 0.0, 0.0, 0.0, 0.0, 0.0, 0.0, 0.0, 0.0, 0.0, 0.0, 0.0, 0.0, 0.0, 0.0, 0.0, 0.0, 0.0, 0.0, 0.0, 0.0, 0.0, 0.0, 0.0, 0.0, 0.0, 0.0, 0.0, 0.0, 0.0, 0.0, 0.0, 0.0, 0.0, 0.0, 0.0, 0.0, 0.0, 0.0, 0.0, 0.0, 0.0, 0.0, 0.0, 0.0, 0.0, 0.0, 0.0, 0.0, 0.0, 0.0, 0.0, 0.0, 0.0, 0.0, 0.0, 0.0, 0.0, 0.0, 0.0, 0.0, 0.0, 0.0, 0.0, 0.0, 0.0, 0.0, 0.0, 0.0, 0.0, 0.0, 0.0, 0.0, 0.0, 0.0, 0.0, 0.0, 0.0, 0.0, 0.0, 0.0, 0.0, 0.0, 0.0, 0.0, 0.0, 0.0, 0.0, 0.0, 0.0, 0.0, 0.0, 0.0, 0.0, 0.0, 0.0, 0.0, 0.0, 0.0, 0.0, 0.0, 0.0, 0.0, 0.0, 0.0, 0.0, 0.0, 0.0, 0.0, 0.0, 0.0, 0.0, 0.0, 0.0, 0.0, 0.0, 0.0, 0.0, 0.0, 0.0, 0.0, 0.0, 0.0, 0.0, 0.0, 0.0, 0.0, 0.0, 0.0, 0.0, 0.0, 0.0, 0.0, 0.0, 0.0, 0.0, 0.0, 0.0, 0.0, 0.0, 0.0, 0.0, 0.0, 0.0, 0.0, 0.0, 0.0, 0.0, 0.0, 0.0, 0.0, 0.0, 0.0, 0.0, 0.0, 0.0, 0.0, 0.0, 0.0, 0.0, 0.0, 0.0, 0.0, 0.0, 0.0, 0.0, 0.0, 0.0, 0.0, 0.0, 0.0, 0.0, 0.0, 0.0, 0.0, 0.0, 0.0, 0.0, 0.0, 0.0, 0.0, 0.0, 0.0, 0.0, 0.0, 0.0, 0.0, 0.0, 0.0, 0.0, 0.0, 0.0, 0.0, 0.0, 0.0, 0.0, 0.0, 0.0, 0.0, 0.0, 0.0, 0.0, 0.0, 0.0, 0.0, 0.0, 0.0, 0.0, 0.0, 0.0, 0.0, 0.0, 0.0, 0.0, 0.0, 0.0, 0.0, 0.0, 0.0, 0.0, 0.0, 0.0, 0.0, 0.0, 0.0, 0.0, 0.0, 0.0, 0.0, 0.0, 0.0, 0.0, 0.0, 0.0, 0.0, 0.0, 0.0, 0.0, 0.0, 0.0, 0.0, 0.0, 0.0, 0.0, 0.0, 0.0, 0.0, 0.0, 0.0, 0.0, 0.0, 0.0, 0.0, 0.0, 0.0, 0.0, 0.0, 0.0, 0.0, 0.0, 0.0, 0.0, 0.0, 0.0, 0.0, 0.0, 0.0, 0.0, 0.0, 0.0, 0.0, 0.0, 0.0, 0.0, 0.0, 0.0, 0.0, 0.0, 0.0, 0.0, 0.0, 0.0, 0.0, 0.0, 0.0, 0.0, 0.0, 0.0, 0.0, 0.0, 0.0, 0.0, 0.0, 0.0, 0.0, 0.0, 0.0, 0.0, 0.0, 0.0, 0.0, 0.0, 0.0, 0.0, 0.0, 0.0, 0.0, 0.0, 0.0, 0.0, 0.0, 0.0, 0.0, 0.0, 0.0, 0.0, 0.0, 0.0, 0.0, 0.0, 0.0, 0.0, 0.0, 0.0, 0.0, 0.0, 0.0, 0.0, 0.0, 0.0, 0.0, 0.0, 0.0, 0.0, 0.0, 0.0, 0.0, 0.0, 0.0, 0.0, 0.0, 0.0, 0.0, 0.0, 0.0, 0.0, 0.0, 0.0, 0.0, 0.0, 0.0, 0.0, 0.0, 0.0, 0.0, 0.0, 0.0, 0.0, 0.0, 0.0, 0.0, 0.0, 0.0, 0.0, 0.0, 0.0, 0.0, 0.0, 0.0, 0.0, 0.0, 0.0, 0.0, 0.0, 0.0, 0.0, 0.0, 0.0, 0.0, 0.0, 0.0, 0.0, 0.0, 0.0, 0.0, 0.0, 0.0, 0.0, 0.0, 0.0, 0.0, 0.0, 0.0, 0.0, 0.0, 0.0, 0.0, 0.0, 0.0, 0.0, 0.0, 0.0, 0.0, 0.0, 0.0, 0.0, 0.0, 0.0, 0.0, 0.0, 0.0, 0.0, 0.0, 0.0, 0.0, 0.0, 0.0, 0.0, 0.0, 0.0, 0.0, 0.0, 0.0, 0.0, 0.0, 0.0, 0.0, 0.0, 0.0, 0.0, 0.0, 0.0, 0.0, 0.0, 0.0, 0.0, 0.0, 0.0, 0.0, 0.0, 0.0, 0.0, 0.0, 0.0, 0.0, 0.0, 0.0, 0.0, 0.0, 0.0, 0.0, 0.0, 0.0, 0.0, 0.0, 0.0, 0.0, 0.0, 0.0, 0.0, 0.0, 0.0, 0.0, 0.0, 0.0, 0.0, 0.0, 0.0, 0.0, 0.0, 0.0, 0.0, 0.0, 0.0, 0.0, 0.0, 0.0, 0.0, 0.0, 0.0, 0.0, 0.0, 0.0, 0.0, 0.0, 0.0, 0.0, 0.0, 0.0, 0.0, 0.0, 0.0, 0.0, 0.0, 0.0, 0.0, 0.0, 0.0, 0.0, 0.0, 0.0, 0.0, 0.0, 0.0, 0.0, 0.0, 0.0, 0.0, 0.0, 0.0, 0.0, 0.0, 0.0, 0.0, 0.0, 0.0, 0.0, 0.0, 0.0, 0.0, 0.0, 0.0, 0.0, 0.0, 0.0, 0.0, 0.0, 0.0, 0.0, 0.0, 0.0, 0.0, 0.0, 0.0, 0.0, 0.0, 0.0, 0.0, 0.0, 0.0, 0.0, 0.0, 0.0, 0.0, 0.0, 0.0, 0.0, 0.0, 0.0, 0.0, 0.0, 0.0, 0.0, 0.0, 0.0, 0.0, 0.0, 0.0, 0.0, 0.0, 0.0, 0.0, 0.0, 0.0, 0.0, 0.0, 0.0, 0.0, 0.0, 0.0, 0.0, 0.0, 0.0, 0.0, 0.0, 0.0, 0.0, 0.0, 0.0, 0.0, 0.0, 0.0, 0.0, 0.0, 0.0, 0.0, 0.0, 0.0, 0.0, 0.0, 0.0, 0.0, 0.0, 0.0, 0.0, 0.0, 0.0, 0.0, 0.0, 0.0, 0.0, 0.0, 0.0, 0.0, 0.0, 0.0, 0.0, 0.0, 0.0, 0.0, 0.0, 0.0, 0.0, 0.0, 0.0, 0.0, 0.0, 0.0, 0.0, 0.0, 0.0, 0.0, 0.0, 0.0, 0.0, 0.0, 0.0, 0.0, 0.0, 0.0, 0.0, 0.0, 0.0, 0.0, 0.0, 0.0, 0.0, 0.0, 0.0, 0.0, 0.0, 0.0, 0.0, 0.0, 0.0, 0.0, 0.0, 0.0, 0.0, 0.0, 0.0, 0.0, 0.0, 0.0, 0.0, 0.0, 0.0, 0.0, 0.0, 0.0, 0.0, 0.0, 0.0, 0.0, 0.0, 0.0, 0.0, 0.0, 0.0, 0.0, 0.0, 0.0, 0.0, 0.0, 0.0, 0.0, 0.0, 0.0, 0.0, 0.0, 0.0, 0.0, 0.0, 0.0, 0.0, 0.0, 0.0, 0.0, 0.0, 0.0, 0.0, 0.0, 0.0, 0.0, 0.0, 0.0, 0.0, 0.0, 0.0, 0.0, 0.0, 0.0, 0.0, 0.0, 0.0, 0.0, 0.0, 0.0, 0.0, 0.0, 0.0, 0.0, 0.0, 0.0, 0.0, 0.0, 0.0, 0.0, 0.0, 0.0, 0.0, 0.0, 0.0, 0.0, 0.0, 0.0, 0.0, 0.0, 0.0, 0.0, 0.0, 0.0, 0.0, 0.0, 0.0, 0.0, 0.0, 0.0, 0.0, 0.0, 0.0, 0.0, 0.0, 0.0, 0.0, 0.0, 0.0, 0.0, 0.0, 0.0, 0.0, 0.0, 0.0, 0.0, 0.0, 0.0, 0.0, 0.0, 0.0, 0.0, 0.0, 0.0, 0.0, 0.0, 0.0, 0.0, 0.0, 0.0, 0.0, 0.0, 0.0, 0.0, 0.0, 0.0, 0.0, 0.0, 0.0, 0.0, 0.0, 0.0, 0.0, 0.0, 0.0, 0.0, 0.0, 0.0, 0.0, 0.0, 0.0, 0.0, 0.0, 0.0, 0.0, 0.0, 0.0, 0.0, 0.0, 0.0, 0.0, 0.0, 0.0, 0.0, 0.0, 0.0, 0.0, 0.0, 0.0, 0.0, 0.0, 0.0, 0.0, 0.0, 0.0, 0.0, 0.0, 0.0, 0.0, 0.0, 0.0, 0.0, 0.0, 0.0, 0.0, 0.0, 0.0, 0.0, 0.0, 0.0, 0.0, 0.0, 0.0, 0.0, 0.0, 0.0, 0.0, 0.0, 0.0, 0.0, 0.0, 0.0, 0.0, 0.0, 0.0, 0.0, 0.0, 0.0, 0.0, 0.0, 0.0, 0.0, 0.0, 0.0, 0.0, 0.0, 0.0, 0.0, 0.0, 0.0, 0.0, 0.0, 0.0, 0.0, 0.0, 0.0, 0.0, 0.0, 0.0, 0.0, 0.0, 0.0, 0.0, 0.0, 0.0, 0.0, 0.0, 0.0, 0.0, 0.0, 0.0, 0.0, 0.0, 0.0, 0.0, 0.0, 0.0, 0.0, 0.0, 0.0, 0.0, 0.0, 0.0, 0.0, 0.0, 0.0, 0.0, 0.0, 0.0, 0.0, 0.0, 0.0, 0.0, 0.0, 0.0, 0.0, 0.0, 0.0, 0.0, 0.0, 0.0, 0.0, 0.0, 0.0, 0.0, 0.0, 0.0, 0.0, 0.0, 0.0, 0.0, 0.0, 0.0, 0.0, 0.0, 0.0, 0.0, 0.0, 0.0, 0.0, 0.0, 0.0, 0.0, 0.0, 0.0, 0.0, 0.0, 0.0, 0.0, 0.0, 0.0, 0.0, 0.0, 0.0, 0.0, 0.0, 0.0, 0.0, 0.0, 0.0, 0.0, 0.0, 0.0, 0.0, 0.0, 0.0, 0.0, 0.0, 0.0, 0.0, 0.0, 0.0, 0.0, 0.0, 0.0, 0.0, 0.0, 0.0, 0.0, 0.0, 0.0, 0.0, 0.0, 0.0, 0.0, 0.0, 0.0, 0.0, 0.0, 0.0, 0.0, 0.0, 0.0, 0.0, 0.0, 0.0, 0.0, 0.0, 0.0, 0.0, 0.0, 0.0, 0.0, 0.0, 0.0, 0.0, 0.0, 0.0, 0.0, 0.0, 0.0, 0.0, 0.0, 0.0, 0.0, 0.0, 0.0, 0.0, 0.0, 0.0, 0.0, 0.0, 0.0, 0.0, 0.0, 0.0, 0.0, 0.0, 0.0, 0.0, 0.0, 0.0, 0.0, 0.0, 0.0, 0.0, 0.0, 0.0, 0.0, 0.0, 0.0, 0.0, 0.0, 0.0, 0.0, 0.0, 0.0, 0.0, 0.0, 0.0, 0.0, 0.0, 0.0, 0.0, 0.0, 0.0, 0.0, 0.0, 0.0, 0.0, 0.0, 0.0, 0.0, 0.0, 0.0, 0.0, 0.0, 0.0, 0.0, 0.0, 0.0, 0.0, 0.0, 0.0, 0.0, 0.0, 0.0, 0.0, 0.0, 0.0, 0.0, 0.0, 0.0, 0.0, 0.0, 0.0, 0.0, 0.0, 0.0, 0.0, 0.0, 0.0, 0.0, 0.0, 0.0, 0.0, 0.0, 0.0, 0.0, 0.0, 0.0, 0.0, 0.0, 0.0, 0.0, 0.0, 0.0, 0.0, 0.0, 0.0, 0.0, 0.0, 0.0, 0.0, 0.0, 0.0, 0.0, 0.0, 0.0, 0.0, 0.0, 0.0, 0.0, 0.0, 0.0, 0.0, 0.0, 0.0, 0.0, 0.0, 0.0, 0.0, 0.0, 0.0, 0.0, 0.0, 0.0, 0.0, 0.0, 0.0, 0.0, 0.0, 0.0, 0.0, 0.0, 0.0, 0.0, 0.0, 0.0, 0.0, 0.0, 0.0, 0.0, 0.0, 0.0, 0.0, 0.0, 0.0, 0.0, 0.0, 0.0, 0.0, 0.0, 0.0, 0.0, 0.0, 0.0, 0.0, 0.0, 0.0, 0.0, 0.0, 0.0, 0.0, 0.0, 0.0, 0.0, 0.0, 0.0, 0.0, 0.0, 0.0, 0.0, 0.0, 0.0, 0.0, 0.0, 0.0, 0.0, 0.0, 0.0, 0.0, 0.0, 0.0, 0.0, 0.0, 0.0, 0.0, 0.0, 0.0, 0.0, 0.0, 0.0, 0.0, 0.0, 0.0, 0.0, 0.0, 0.0, 0.0, 0.0, 0.0, 0.0, 0.0, 0.0, 0.0, 0.0, 0.0, 0.0, 0.0, 0.0, 0.0, 0.0, 0.0, 0.0, 0.0, 0.0, 0.0, 0.0, 0.0, 0.0, 0.0, 0.0, 0.0, 0.0, 0.0, 0.0, 0.0, 0.0, 0.0, 0.0, 0.0, 0.0, 0.0, 0.0, 0.0, 0.0, 0.0, 0.0, 0.0, 0.0, 0.0, 0.0, 0.0, 0.0, 0.0, 0.0, 0.0, 0.0, 0.0, 0.0, 0.0, 0.0, 0.0, 0.0, 0.0, 0.0, 0.0, 0.0, 0.0, 0.0, 0.0, 0.0, 0.0, 0.0, 0.0, 0.0, 0.0, 0.0, 0.0, 0.0, 0.0, 0.0, 0.0, 0.0, 0.0, 0.0, 0.0, 0.0, 0.0, 0.0, 0.0, 0.0, 0.0, 0.0, 0.0, 0.0, 0.0, 0.0, 0.0, 0.0, 0.0, 0.0, 0.0, 0.0, 0.0, 0.0, 0.0, 0.0, 0.0, 0.0, 0.0, 0.0, 0.0, 0.0, 0.0, 0.0, 0.0, 0.0, 0.0, 0.0, 0.0, 0.0, 0.0, 0.0, 0.0, 0.0, 0.0, 0.0, 0.0, 0.0, 0.0, 0.0, 0.0, 0.0, 0.0, 0.0, 0.0, 0.0, 0.0, 0.0, 0.0, 0.0, 0.0, 0.0, 0.0, 0.0, 0.0, 0.0, 0.0, 0.0, 0.0, 0.0, 0.0, 0.0, 0.0, 0.0, 0.0, 0.0, 0.0, 0.0, 0.0, 0.0, 0.0, 0.0, 0.0, 0.0, 0.0, 0.0, 0.0, 0.0, 0.0, 0.0, 0.0, 0.0, 0.0, 0.0, 0.0, 0.0, 0.0, 0.0, 0.0, 0.0, 0.0, 0.0, 0.0, 0.0, 0.0, 0.0, 0.0, 0.0, 0.0, 0.0, 0.0, 0.0, 0.0, 0.0, 0.0, 0.0, 0.0, 0.0, 0.0, 0.0, 0.0, 0.0, 0.0, 0.0, 0.0, 0.0, 0.0, 0.0, 0.0, 0.0, 0.0, 0.0, 0.0, 0.0, 0.0, 0.0, 0.0, 0.0, 0.0, 0.0, 0.0, 0.0, 0.0, 0.0, 0.0, 0.0, 0.0, 0.0, 0.0, 0.0, 0.0, 0.0, 0.0, 0.0, 0.0, 0.0, 0.0, 0.0, 0.0, 0.0, 0.0, 0.0, 0.0, 0.0, 0.0, 0.0, 0.0, 0.0, 0.0, 0.0, 0.0, 0.0, 0.0, 0.0, 0.0, 0.0, 0.0, 0.0, 0.0, 0.0, 0.0, 0.0, 0.0, 0.0, 0.0, 0.0, 0.0, 0.0, 0.0, 0.0, 0.0, 0.0, 0.0, 0.0, 0.0, 0.0, 0.0, 0.0, 0.0, 0.0, 0.0, 0.0, 0.0, 0.0, 0.0, 0.0, 0.0, 0.0, 0.0, 0.0, 0.0, 0.0, 0.0, 0.0, 0.0, 0.0, 0.0, 0.0, 0.0, 0.0, 0.0, 0.0, 0.0, 0.0, 0.0, 0.0, 0.0, 0.0, 0.0, 0.0, 0.0, 0.0, 0.0, 0.0, 0.0, 0.0, 0.0, 0.0, 0.0, 0.0, 0.0, 0.0, 0.0, 0.0, 0.0, 0.0, 0.0, 0.0, 0.0, 0.0, 0.0, 0.0, 0.0, 0.0, 0.0, 0.0, 0.0, 0.0, 0.0, 0.0, 0.0, 0.0, 0.0, 0.0, 0.0, 0.0, 0.0, 0.0, 0.0, 0.0, 0.0, 0.0, 0.0, 0.0, 0.0, 0.0, 0.0, 0.0, 0.0, 0.0, 0.0, 0.0, 0.0, 0.0, 0.0, 0.0, 0.0, 0.0, 0.0, 0.0, 0.0, 0.0, 0.0, 0.0, 0.0, 0.0, 0.0, 0.0, 0.0, 0.0, 0.0, 0.0, 0.0, 0.0, 0.0, 0.0, 0.0, 0.0, 0.0, 0.0, 0.0, 0.0, 0.0, 0.0, 0.0, 0.0, 0.0, 0.0, 0.0, 0.0, 0.0, 0.0, 0.0, 0.0, 0.0, 0.0, 0.0, 0.0, 0.0, 0.0, 0.0, 0.0, 0.0, 0.0, 0.0, 0.0, 0.0, 0.0, 0.0, 0.0, 0.0, 0.0, 0.0, 0.0, 0.0, 0.0, 0.0, 0.0, 0.0, 0.0, 0.0, 0.0, 0.0, 0.0, 0.0, 0.0, 0.0, 0.0, 0.0, 0.0, 0.0, 0.0, 0.0, 0.0, 0.0, 0.0, 0.0, 0.0, 0.0, 0.0, 0.0, 0.0, 0.0, 0.0, 0.0, 0.0, 0.0, 0.0, 0.0, 0.0, 0.0, 0.0, 0.0, 0.0, 0.0, 0.0, 0.0, 0.0, 0.0, 0.0, 0.0, 0.0, 0.0, 0.0, 0.0, 0.0, 0.0, 0.0, 0.0, 0.0, 0.0, 0.0, 0.0, 0.0, 0.0, 0.0, 0.0, 0.0, 0.0, 0.0, 0.0, 0.0, 0.0, 0.0, 0.0, 0.0, 0.0, 0.0, 0.0, 0.0, 0.0, 0.0, 0.0, 0.0, 0.0, 0.0, 0.0, 0.0, 0.0, 0.0, 0.0, 0.0, 0.0, 0.0, 0.0, 0.0, 0.0, 0.0, 0.0, 0.0, 0.0, 0.0, 0.0, 0.0, 0.0, 0.0, 0.0, 0.0, 0.0, 0.0, 0.0, 0.0, 0.0, 0.0, 0.0, 0.0, 0.0, 0.0, 0.0, 0.0, 0.0, 0.0, 0.0, 0.0, 0.0, 0.0, 0.0, 0.0, 0.0, 0.0, 0.0, 0.0, 0.0, 0.0, 0.0, 0.0, 0.0, 0.0, 0.0, 0.0, 0.0, 0.0, 0.0, 0.0, 0.0, 0.0, 0.0, 0.0, 0.0, 0.0, 0.0, 0.0, 0.0, 0.0, 0.0, 0.0, 0.0, 0.0, 0.0, 0.0, 0.0, 0.0, 0.0, 0.0, 0.0, 0.0, 0.0, 0.0, 0.0, 0.0, 0.0, 0.0, 0.0, 0.0, 0.0, 0.0, 0.0, 0.0, 0.0, 0.0, 0.0, 0.0, 0.0, 0.0, 0.0, 0.0, 0.0, 0.0, 0.0, 0.0, 0.0, 0.0, 0.0, 0.0, 0.0, 0.0, 0.0, 0.0, 0.0, 0.0, 0.0, 0.0, 0.0, 0.0, 0.0, 0.0, 0.0, 0.0, 0.0, 0.0, 0.0, 0.0, 0.0, 0.0, 0.0, 0.0, 0.0, 0.0, 0.0, 0.0, 0.0, 0.0, 0.0, 0.0, 0.0, 0.0, 0.0, 0.0, 0.0, 0.0, 0.0, 0.0, 0.0, 0.0, 0.0, 0.0, 0.0, 0.0, 0.0, 0.0, 0.0, 0.0, 0.0, 0.0, 0.0, 0.0, 0.0, 0.0, 0.0, 0.0, 0.0, 0.0, 0.0, 0.0, 0.0, 0.0, 0.0, 0.0, 0.0, 0.0, 0.0, 0.0, 0.0, 0.0, 0.0, 0.0, 0.0, 0.0, 0.0, 0.0, 0.0, 0.0, 0.0, 0.0, 0.0, 0.0, 0.0, 0.0, 0.0, 0.0, 0.0, 0.0, 0.0, 0.0, 0.0, 0.0, 0.0, 0.0, 0.0, 0.0, 0.0, 0.0, 0.0, 0.0, 0.0, 0.0, 0.0, 0.0, 0.0, 0.0, 0.0, 0.0, 0.0, 0.0, 0.0, 0.0, 0.0, 0.0, 0.0, 0.0, 0.0, 0.0, 0.0, 0.0, 0.0, 0.0, 0.0, 0.0, 0.0, 0.0, 0.0, 0.0, 0.0, 0.0, 0.0, 0.0, 0.0, 0.0, 0.0, 0.0, 0.0, 0.0, 0.0, 0.0, 0.0, 0.0, 0.0, 0.0, 0.0, 0.0, 0.0, 0.0, 0.0, 0.0, 0.0, 0.0, 0.0, 0.0, 0.0, 0.0, 0.0, 0.0, 0.0, 0.0, 0.0, 0.0, 0.0, 0.0, 0.0, 0.0, 0.0, 0.0, 0.0, 0.0, 0.0, 0.0, 0.0, 0.0, 0.0, 0.0, 0.0, 0.0, 0.0, 0.0, 0.0, 0.0, 0.0, 0.0, 0.0, 0.0, 0.0, 0.0, 0.0, 0.0, 0.0, 0.0, 0.0, 0.0, 0.0, 0.0, 0.0, 0.0, 0.0, 0.0, 0.0, 0.0, 0.0, 0.0, 0.0, 0.0, 0.0, 0.0, 0.0, 0.0, 0.0, 0.0, 0.0, 0.0, 0.0, 0.0, 0.0, 0.0, 0.0, 0.0, 0.0, 0.0, 0.0, 0.0, 0.0, 0.0, 0.0, 0.0, 0.0, 0.0, 0.0, 0.0, 0.0, 0.0, 0.0, 0.0, 0.0, 0.0, 0.0, 0.0, 0.0, 0.0, 0.0, 0.0, 0.0, 0.0, 0.0, 0.0, 0.0, 0.0, 0.0, 0.0, 0.0, 0.0, 0.0, 0.0, 0.0, 0.0, 0.0, 0.0, 0.0, 0.0, 0.0, 0.0, 0.0, 0.0, 0.0, 0.0, 0.0, 0.0, 0.0, 0.0, 0.0, 0.0, 0.0, 0.0, 0.0, 0.0, 0.0, 0.0, 0.0, 0.0, 0.0, 0.0, 0.0, 0.0, 0.0, 0.0, 0.0, 0.0, 0.0, 0.0, 0.0, 0.0, 0.0, 0.0, 0.0, 0.0, 0.0, 0.0, 0.0, 0.0, 0.0, 0.0, 0.0, 0.0, 0.0, 0.0, 0.0, 0.0, 0.0, 0.0, 0.0, 0.0, 0.0, 0.0, 0.0, 0.0, 0.0, 0.0, 0.0, 0.0, 0.0, 0.0, 0.0, 0.0, 0.0, 0.0, 0.0, 0.0, 0.0, 0.0, 0.0, 0.0, 0.0, 0.0, 0.0, 0.0, 0.0, 0.0, 0.0, 0.0, 0.0, 0.0, 0.0, 0.0, 0.0, 0.0, 0.0, 0.0, 0.0, 0.0, 0.0, 0.0, 0.0, 0.0, 0.0, 0.0, 0.0, 0.0, 0.0, 0.0, 0.0, 0.0, 0.0, 0.0, 0.0, 0.0, 0.0, 0.0, 0.0, 0.0, 0.0, 0.0, 0.0, 0.0, 0.0, 0.0, 0.0, 0.0, 0.0, 0.0, 0.0, 0.0, 0.0, 0.0, 0.0, 0.0, 0.0, 0.0, 0.0, 0.0, 0.0, 0.0, 0.0, 0.0, 0.0, 0.0, 0.0, 0.0, 0.0, 0.0, 0.0, 0.0, 0.0, 0.0, 0.0, 0.0, 0.0, 0.0, 0.0, 0.0, 0.0, 0.0, 0.0, 0.0, 0.0, 0.0, 0.0, 0.0, 0.0, 0.0, 0.0, 0.0, 0.0, 0.0, 0.0, 0.0, 0.0, 0.0, 0.0, 0.0, 0.0, 0.0, 0.0, 0.0, 0.0, 0.0, 0.0, 0.0, 0.0, 0.0, 0.0, 0.0, 0.0, 0.0, 0.0, 0.0, 0.0, 0.0, 0.0, 0.0, 0.0, 0.0, 0.0, 0.0, 0.0, 0.0, 0.0, 0.0, 0.0, 0.0, 0.0, 0.0, 0.0, 0.0, 0.0, 0.0, 0.0, 0.0, 0.0, 0.0, 0.0, 0.0, 0.0, 0.0, 0.0, 0.0, 0.0, 0.0, 0.0, 0.0, 0.0, 0.0, 0.0, 0.0, 0.0, 0.0, 0.0, 0.0, 0.0, 0.0, 0.0, 0.0, 0.0, 0.0, 0.0, 0.0, 0.0, 0.0, 0.0, 0.0, 0.0, 0.0, 0.0, 0.0, 0.0, 0.0, 0.0, 0.0, 0.0, 0.0, 0.0, 0.0, 0.0, 0.0, 0.0, 0.0, 0.0, 0.0, 0.0, 0.0, 0.0, 0.0, 0.0, 0.0, 0.0, 0.0, 0.0, 0.0, 0.0, 0.0, 0.0, 0.0, 0.0, 0.0, 0.0, 0.0, 0.0, 0.0, 0.0, 0.0, 0.0, 0.0, 0.0, 0.0, 0.0, 0.0, 0.0, 0.0, 0.0, 0.0, 0.0, 0.0, 0.0, 0.0, 0.0, 0.0, 0.0, 0.0, 0.0, 0.0, 0.0, 0.0, 0.0, 0.0, 0.0, 0.0, 0.0, 0.0, 0.0, 0.0, 0.0, 0.0, 0.0, 0.0, 0.0, 0.0, 0.0, 0.0, 0.0, 0.0, 0.0, 0.0, 0.0, 0.0, 0.0, 0.0, 0.0, 0.0, 0.0, 0.0, 0.0, 0.0, 0.0, 0.0, 0.0, 0.0, 0.0, 0.0, 0.0, 0.0, 0.0, 0.0, 0.0, 0.0, 0.0, 0.0, 0.0, 0.0, 0.0, 0.0, 0.0, 0.0, 0.0, 0.0, 0.0, 0.0, 0.0, 0.0, 0.0, 0.0, 0.0, 0.0, 0.0, 0.0, 0.0, 0.0, 0.0, 0.0, 0.0, 0.0, 0.0, 0.0, 0.0, 0.0, 0.0, 0.0, 0.0, 0.0, 0.0, 0.0, 0.0, 0.0, 0.0, 0.0, 0.0, 0.0, 0.0, 0.0, 0.0, 0.0, 0.0, 0.0, 0.0, 0.0, 0.0, 0.0, 0.0, 0.0, 0.0, 0.0, 0.0, 0.0, 0.0, 0.0, 0.0, 0.0, 0.0, 0.0, 0.0, 0.0, 0.0, 0.0, 0.0, 0.0, 0.0, 0.0, 0.0, 0.0, 0.0, 0.0, 0.0, 0.0, 0.0, 0.0, 0.0, 0.0, 0.0, 0.0, 0.0, 0.0, 0.0, 0.0, 0.0, 0.0, 0.0, 0.0, 0.0, 0.0, 0.0, 0.0, 0.0, 0.0, 0.0, 0.0, 0.0, 0.0, 0.0, 0.0, 0.0, 0.0, 0.0, 0.0, 0.0, 0.0, 0.0, 0.0, 0.0, 0.0, 0.0, 0.0, 0.0, 0.0, 0.0, 0.0, 0.0, 0.0, 0.0, 0.0, 0.0, 0.0, 0.0, 0.0, 0.0, 0.0, 0.0, 0.0, 0.0, 0.0, 0.0, 0.0, 0.0, 0.0, 0.0, 0.0, 0.0, 0.0, 0.0, 0.0, 0.0, 0.0, 0.0, 0.0, 0.0, 0.0, 0.0, 0.0, 0.0, 0.0, 0.0, 0.0, 0.0, 0.0, 0.0, 0.0, 0.0, 0.0, 0.0, 0.0, 0.0, 0.0, 0.0, 0.0, 0.0, 0.0, 0.0, 0.0, 0.0, 0.0, 0.0, 0.0, 0.0, 0.0, 0.0, 0.0, 0.0, 0.0, 0.0, 0.0, 0.0, 0.0, 0.0, 0.0, 0.0, 0.0, 0.0, 0.0, 0.0, 0.0, 0.0, 0.0, 0.0, 0.0, 0.0, 0.0, 0.0, 0.0, 0.0, 0.0, 0.0, 0.0, 0.0, 0.0, 0.0, 0.0, 0.0, 0.0, 0.0, 0.0, 0.0, 0.0, 0.0, 0.0, 0.0, 0.0, 0.0, 0.0, 0.0, 0.0, 0.0, 0.0, 0.0, 0.0, 0.0, 0.0, 0.0, 0.0, 0.0, 0.0, 0.0, 0.0, 0.0, 0.0, 0.0, 0.0, 0.0, 0.0, 0.0, 0.0, 0.0, 0.0, 0.0, 0.0, 0.0, 0.0, 0.0, 0.0, 0.0, 0.0, 0.0, 0.0, 0.0, 0.0, 0.0, 0.0, 0.0, 0.0, 0.0, 0.0, 0.0, 0.0, 0.0, 0.0, 0.0, 0.0, 0.0, 0.0, 0.0, 0.0, 0.0, 0.0, 0.0, 0.0, 0.0, 0.0, 0.0, 0.0, 0.0, 0.0, 0.0, 0.0, 0.0, 0.0, 0.0, 0.0, 0.0, 0.0, 0.0, 0.0, 0.0, 0.0, 0.0, 0.0, 0.0, 0.0, 0.0, 0.0, 0.0, 0.0, 0.0, 0.0, 0.0, 0.0, 0.0, 0.0, 0.0, 0.0, 0.0, 0.0, 0.0, 0.0, 0.0, 0.0, 0.0, 0.0, 0.0, 0.0, 0.0, 0.0, 0.0, 0.0, 0.0, 0.0, 0.0, 0.0, 0.0, 0.0, 0.0, 0.0, 0.0, 0.0, 0.0, 0.0, 0.0, 0.0, 0.0, 0.0, 0.0, 0.0, 0.0, 0.0, 0.0, 0.0, 0.0, 0.0, 0.0, 0.0, 0.0, 0.0, 0.0, 0.0, 0.0, 0.0, 0.0, 0.0, 0.0, 0.0, 0.0, 0.0, 0.0, 0.0, 0.0, 0.0, 0.0, 0.0, 0.0, 0.0, 0.0, 0.0, 0.0, 0.0, 0.0, 0.0, 0.0, 0.0, 0.0, 0.0, 0.0, 0.0, 0.0, 0.0, 0.0, 0.0, 0.0, 0.0, 0.0, 0.0, 0.0, 0.0, 0.0, 0.0, 0.0, 0.0, 0.0, 0.0, 0.0, 0.0, 0.0, 0.0, 0.0, 0.0, 0.0, 0.0, 0.0, 0.0, 0.0, 0.0, 0.0, 0.0, 0.0, 0.0, 0.0, 0.0, 0.0, 0.0, 0.0, 0.0, 0.0, 0.0, 0.0, 0.0, 0.0, 0.0, 0.0, 0.0, 0.0, 0.0, 0.0, 0.0, 0.0, 0.0, 0.0, 0.0, 0.0, 0.0, 0.0, 0.0, 0.0, 0.0, 0.0, 0.0, 0.0, 0.0, 0.0, 0.0, 0.0, 0.0, 0.0, 0.0, 0.0, 0.0, 0.0, 0.0, 0.0, 0.0, 0.0, 0.0, 0.0, 0.0, 0.0, 0.0, 0.0, 0.0, 0.0, 0.0, 0.0, 0.0, 0.0, 0.0, 0.0, 0.0, 0.0, 0.0, 0.0, 0.0, 0.0, 0.0, 0.0, 0.0, 0.0, 0.0, 0.0, 0.0, 0.0, 0.0, 0.0, 0.0, 0.0, 1.0, 0.9347, 1.0, 1.003, 0.9091, 1.003, 0.9091, 0.9347, 0.9091, 0.9347, 0.9091, 1.003, 0.8182, 1.003, 0.8182, 0.9347, 0.8182, 0.9347, 0.8182, 1.003, 0.7273, 1.003, 0.7273, 0.9347, 0.7273, 0.9347, 0.7273, 1.003, 0.6364, 1.003, 0.6364, 0.9347, 0.6364, 0.9347, 0.6364, 1.003, 0.5455, 1.003, 0.5455, 0.9347, 0.5455, 0.9347, 0.5455, 1.003, 0.4545, 1.003, 0.4545, 0.9347, 0.4545, 0.9347, 0.4545, 1.003, 0.3636, 1.003, 0.3636, 0.9347, 0.2727, 1.003, 0.2727, 0.9347, 0.2727, 0.9347, 0.2727, 1.003, 0.2727, 0.9347, 0.2727, 1.003, 0.1818, 1.003, 0.1818, 0.9347, 0.09091, 0.0007022, 0.09091, 0.7293, -2.384e-07, 0.7293, -2.384e-07, 0.0007022, 0.1818, 0.9347, 0.1818, 1.003, 0.09091, 1.003, 0.09091, 0.9347, 0.09091, 0.9347, 0.09091, 1.003, -2.384e-07, 1.003, -2.384e-07, 0.9347, 0.707, 1.615, 0.8368, 1.577, 0.9253, 1.475, 0.9446, 1.341, 0.8884, 1.218, 0.7746, 1.145, 0.6394, 1.145, 0.5257, 1.218, 0.4695, 1.341, 0.4887, 1.475, 0.5773, 1.577, 0.1818, 0.0007022, 0.1818, 0.7293, 0.09091, 0.7293, 0.09091, 0.0007022, 0.2727, 0.0007022, 0.2727, 0.7293, 0.1818, 0.7293, 0.1818, 0.0007022, 0.3636, 0.7978, 0.3636, 0.8662, 0.3636, 0.8662, 0.3636, 0.7978, 0.4545, 0.0007022, 0.4545, 0.7293, 0.3636, 0.7293, 0.3636, 0.0007022, 0.5455, 0.0007022, 0.5455, 0.7293, 0.4545, 0.7293, 0.4545, 0.0007022, 0.6364, 0.0007022, 0.6364, 0.7293, 0.5455, 0.7293, 0.5455, 0.0007022, 0.7273, 0.0007022, 0.7273, 0.7293, 0.6364, 0.7293, 0.6364, 0.0007022, 0.8182, 0.0007022, 0.8182, 0.7293, 0.7273, 0.7293, 0.7273, 0.0007022, 0.9091, 0.0007022, 0.9091, 0.7293, 0.8182, 0.7293, 0.8182, 0.0007022, 1.0, 0.0007022, 1.0, 0.7293, 0.9091, 0.7293, 0.9091, 0.0007022, 0.09091, 0.7978, 0.09091, 0.8662, -2.384e-07, 0.8662, -2.384e-07, 0.7978, 0.1818, 0.7978, 0.1818, 0.8662, 0.09091, 0.8662, 0.09091, 0.7978, 0.2727, 0.7978, 0.2727, 0.8662, 0.1818, 0.8662, 0.1818, 0.7978, 0.3636, 0.7293, 0.3636, 0.7978, 0.3636, 0.7978, 0.3636, 0.7293, 0.4545, 0.7978, 0.4545, 0.8662, 0.3636, 0.8662, 0.3636, 0.7978, 0.5455, 0.7978, 0.5455, 0.8662, 0.4545, 0.8662, 0.4545, 0.7978, 0.6364, 0.7978, 0.6364, 0.8662, 0.5455, 0.8662, 0.5455, 0.7978, 0.7273, 0.7978, 0.7273, 0.8662, 0.6364, 0.8662, 0.6364, 0.7978, 0.8182, 0.7978, 0.8182, 0.8662, 0.7273, 0.8662, 0.7273, 0.7978, 0.9091, 0.7978, 0.9091, 0.8662, 0.8182, 0.8662, 0.8182, 0.7978, 1.0, 0.7978, 1.0, 0.8662, 0.9091, 0.8662, 0.9091, 0.7978, 0.09091, 0.8662, 0.09091, 0.9347, -2.384e-07, 0.9347, -2.384e-07, 0.8662, 0.1818, 0.8662, 0.1818, 0.9347, 0.09091, 0.9347, 0.09091, 0.8662, 0.2727, 0.8662, 0.2727, 0.9347, 0.1818, 0.9347, 0.1818, 0.8662, 0.3207, 2.125, 0.2298, 2.125, 0.2298, 2.125, 0.3207, 2.125, 0.4545, 0.8662, 0.4545, 0.9347, 0.3636, 0.9347, 0.3636, 0.8662, 0.5455, 0.8662, 0.5455, 0.9347, 0.4545, 0.9347, 0.4545, 0.8662, 0.6364, 0.8662, 0.6364, 0.9347, 0.5455, 0.9347, 0.5455, 0.8662, 0.7273, 0.8662, 0.7273, 0.9347, 0.6364, 0.9347, 0.6364, 0.8662, 0.8182, 0.8662, 0.8182, 0.9347, 0.7273, 0.9347, 0.7273, 0.8662, 0.9091, 0.8662, 0.9091, 0.9347, 0.8182, 0.9347, 0.8182, 0.8662, 1.0, 0.8662, 1.0, 0.9347, 0.9091, 0.9347, 0.9091, 0.8662, 1.0, 0.7293, 1.0, 0.7978, 0.9091, 0.7978, 0.9091, 0.7293, 0.9091, 0.7293, 0.9091, 0.7978, 0.8182, 0.7978, 0.8182, 0.7293, 0.8182, 0.7293, 0.8182, 0.7978, 0.7273, 0.7978, 0.7273, 0.7293, 0.7273, 0.7293, 0.7273, 0.7978, 0.6364, 0.7978, 0.6364, 0.7293, 0.6364, 0.7293, 0.6364, 0.7978, 0.5455, 0.7978, 0.5455, 0.7293, 0.5455, 0.7293, 0.5455, 0.7978, 0.4545, 0.7978, 0.4545, 0.7293, 0.4545, 0.7293, 0.4545, 0.7978, 0.3636, 0.7978, 0.3636, 0.7293, 0.3636, 0.9347, 0.3636, 1.003, 0.3636, 1.003, 0.3636, 0.9347, 0.2727, 0.7293, 0.2727, 0.7978, 0.1818, 0.7978, 0.1818, 0.7293, 0.1818, 0.7293, 0.1818, 0.7978, 0.09091, 0.7978, 0.09091, 0.7293, 0.09091, 0.7293, 0.09091, 0.7978, -2.384e-07, 0.7978, -2.384e-07, 0.7293, 0.8661, 2.125, -0.04297, 2.125, 0.04794, 2.125, 0.1388, 2.125, 0.2298, 2.125, 0.3207, 2.125, 0.4116, 2.125, 0.5025, 2.125, 0.5934, 2.125, 0.6843, 2.125, 0.7752, 2.125, 0.3636, 0.9347, 0.3636, 1.003, 0.2727, 1.003, 0.2727, 0.9347, 0.3636, 0.0007022, 0.3636, 0.7293, 0.2727, 0.7293, 0.2727, 0.0007022, 0.3636, 0.7978, 0.3636, 0.8662, 0.2727, 0.8662, 0.2727, 0.7978, 0.3636, 0.8662, 0.3636, 0.9347, 0.2727, 0.9347, 0.2727, 0.8662, 0.3636, 0.7293, 0.3636, 0.7978, 0.2727, 0.7978, 0.2727, 0.7293, 0.2727, 0.7978, 0.2727, 0.7293, 0.2727, 0.7293, 0.2727, 0.7978, 0.2727, 0.7293, 0.2727, 0.0007022, 0.2727, 0.0007022, 0.2727, 0.7293, 0.2727, 0.8662, 0.2727, 0.7978, 0.2727, 0.7978, 0.2727, 0.8662, 0.3636, 0.0007022, 0.3636, 0.7293, 0.3636, 0.7293, 0.3636, 0.0007022, 0.3636, 0.8662, 0.3636, 0.9347, 0.3636, 0.9347, 0.3636, 0.8662, 0.4695, 1.341, 0.5257, 1.218, 0.5257, 1.218, 0.4695, 1.341, 0.2727, 0.9347, 0.2727, 0.8662, 0.2727, 0.8662, 0.2727, 0.9347])
me_cube_001.materials.append(mat_fueltank)
me_cube_001.materials.append(mat_tubes)
me_cube_001.materials.append(mat_wand)
me_cube_001.materials.append(mat_gold)
me_cube_001.update()

# ---- objects
ob_walls = bpy.data.objects.new('Walls', None)
ob_tap = bpy.data.objects.new('Tap', me_cube_001)

# ---- transforms, parenting, visibility, modifiers, constraints
ob_walls.location = (0.0, 0.0, 0.0)
ob_tap.location = (0.0, 0.0, 0.0)
_m = ob_tap.modifiers.new('Smooth by Angle', 'NODES')
_m.node_group = ng_smooth_by_angle
_m.use_pin_to_last = True
_m.show_group_selector = False

# ---- collection membership
scene.collection.objects.link(ob_walls)
col_export.objects.link(ob_tap)

# ---- scene / render settings (as saved in the file)
scene.frame_start = 1; scene.frame_end = 250; scene.frame_set(1)
scene.render.engine = 'BLENDER_EEVEE_NEXT'
bpy.context.view_layer.update()

# ---- added for rendering (the .blend has no active camera and no usable light): camera, sun
cam_auto = bpy.data.cameras.new('AutoCamera')
cam_auto.lens = 50.0
cam_auto.sensor_width = 36.0
cam_auto.clip_end = 1000.0
ob_auto_camera = bpy.data.objects.new('AutoCamera', cam_auto)
scene.collection.objects.link(ob_auto_camera)
ob_auto_camera.location = (2.76093, -2.40936, 1.34092)
ob_auto_camera.rotation_euler = (1.09748, -7.21219e-08, 0.694738)
scene.camera = ob_auto_camera
light_auto_sun = bpy.data.lights.new('AutoSun', 'SUN')
light_auto_sun.energy = 3.0
light_auto_sun.angle = 0.0523599
ob_auto_sun = bpy.data.objects.new('AutoSun', light_auto_sun)
scene.collection.objects.link(ob_auto_sun)
ob_auto_sun.rotation_euler = (0.872665, 0.174533, 0.523599)
bpy.context.view_layer.update()

